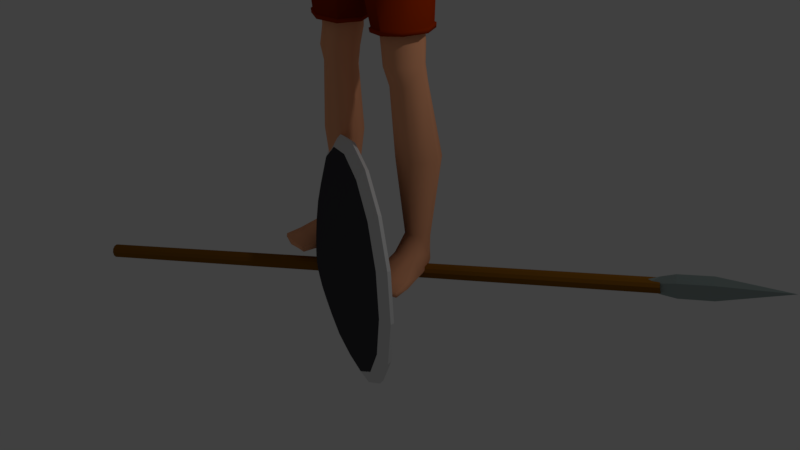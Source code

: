 # Source: Skirmisher.blend  (saved by Blender 2.79.0; exported with 4.5.12 LTS)
import bpy
from mathutils import Matrix  # noqa: F401  (used for matrix-valued properties, if any)

bpy.ops.wm.read_factory_settings(use_empty=True)
scene = bpy.context.scene
scene.name = 'Scene'

# ---- collections
col_collection_1 = bpy.data.collections.new('Collection 1'); scene.collection.children.link(col_collection_1)
col_collection_2 = bpy.data.collections.new('Collection 2'); scene.collection.children.link(col_collection_2)
col_collection_3 = bpy.data.collections.new('Collection 3'); scene.collection.children.link(col_collection_3)
col_collection_4 = bpy.data.collections.new('Collection 4'); scene.collection.children.link(col_collection_4)

# ---- materials (node trees are filled in below, after node groups)
mat_c_skin = bpy.data.materials.new('C_Skin')
mat_c_skin.alpha_threshold = 0.0
mat_c_skin.use_transparent_shadow = False
mat_c_skin.diffuse_color = (1.0, 0.44, 0.23, 1.0)
mat_c_skin.roughness = 0.5
mat_pant = bpy.data.materials.new('Pant')
mat_pant.alpha_threshold = 0.0
mat_pant.use_transparent_shadow = False
mat_pant.diffuse_color = (0.37, 0.02975, 0.0, 1.0)
mat_pant.roughness = 0.5
mat_spear_tip = bpy.data.materials.new('Spear_Tip')
mat_spear_tip.alpha_threshold = 0.0
mat_spear_tip.use_transparent_shadow = False
mat_spear_tip.diffuse_color = (0.3265, 0.4044, 0.3907, 1.0)
mat_spear_tip.roughness = 0.5
mat_stick = bpy.data.materials.new('Stick')
mat_stick.alpha_threshold = 0.0
mat_stick.use_transparent_shadow = False
mat_stick.diffuse_color = (0.2476, 0.1006, 0.008722, 1.0)
mat_stick.roughness = 0.5
mat_hair = bpy.data.materials.new('hair')
mat_hair.alpha_threshold = 0.0
mat_hair.use_transparent_shadow = False
mat_hair.diffuse_color = (0.02772, 0.02772, 0.02772, 1.0)
mat_hair.roughness = 0.5
mat_shield = bpy.data.materials.new('Shield')
mat_shield.alpha_threshold = 0.0
mat_shield.use_transparent_shadow = False
mat_shield.diffuse_color = (0.05942, 0.05758, 0.06529, 1.0)
mat_shield.roughness = 0.5

# ---- material node trees

# ---- world
world_world = bpy.data.worlds.new('World'); scene.world = world_world
world_world.color = (0.05088, 0.05088, 0.05088)
world_world.use_sun_shadow = False
world_world.sun_shadow_jitter_overblur = 0.0
world_world.cycles.sampling_method = 'MANUAL'

# ---- cameras
cam_camera = bpy.data.cameras.new('Camera')
cam_camera.clip_end = 100.0
cam_camera.lens = 35.0
cam_camera.sensor_width = 32.0
cam_camera.sensor_height = 18.0
cam_camera.ortho_scale = 7.314
cam_camera.dof.focus_distance = 0.0
cam_camera.dof.aperture_fstop = 128.0

# ---- lights
light_lamp = bpy.data.lights.new('Lamp', 'POINT')
light_lamp.transmission_factor = 0.0
light_lamp.cutoff_distance = 30.0
light_lamp.energy = 100.0
light_lamp.shadow_buffer_clip_start = 1.001
light_lamp.shadow_soft_size = 0.1
light_lamp.shadow_maximum_resolution = 0.006
light_lamp.use_absolute_resolution = True

# ---- meshes
me_cube = bpy.data.meshes.new('Cube')
me_cube.from_pydata([(0.9249, 0.4759, 8.901), (0.9103, -0.2635, 8.878), (1.685, 0.6433, 13.11), (1.686, -0.1182, 13.03), (0.0, 0.9187, 8.122), (0.0, -0.7402, 8.071), (0.0, 0.6943, 13.67), (0.0, -0.2638, 13.47), (1.097, 0.4021, 10.14), (1.241, 0.4478, 11.27), (1.095, -0.4197, 10.13), (1.238, -0.4118, 11.3), (1.442, -0.3215, 12.2), (0.0, 0.6532, 9.752), (0.0, 0.743, 10.9), (0.0, 1.156, 12.21), (0.0, -1.0, 12.19), (0.0, -1.0, 10.95), (0.0, -0.9282, 9.752), (0.2501, 0.7431, 8.298), (0.2335, -0.5249, 8.243), (0.586, 0.8067, 13.54), (0.5939, -0.4042, 13.28), (0.5693, -0.9282, 9.939), (0.6237, -1.0, 11.13), (0.7754, -1.0, 12.11), (0.7754, 1.198, 12.13), (0.6237, 0.7845, 11.07), (0.5693, 0.6947, 9.939), (0.0, 0.5401, 14.12), (0.0, -0.1475, 13.82), (0.3913, 0.5401, 14.12), (0.3913, -0.1475, 13.82), (1.352, 0.5791, 0.8766), (1.435, 0.2421, 0.9001), (1.015, 0.5044, 0.8745), (1.077, 0.1055, 0.8998), (0.4222, 0.4883, 7.841), (1.016, -0.253, 8.424), (1.022, 0.4047, 8.436), (0.0, -0.84, 8.92), (1.073, 0.5076, 9.496), (1.066, -0.4141, 9.491), (0.0, 0.9101, 8.928), (0.3694, -0.84, 9.014), (0.3694, 0.9516, 9.022), (0.6461, 0.5259, 5.062), (1.256, -0.1145, 5.062), (2.056, -0.0508, 10.97), (1.255, 0.4972, 5.077), (0.8197, 0.5089, 4.208), (1.334, -0.04009, 4.278), (0.8217, -0.09919, 4.185), (1.335, 0.4837, 4.298), (1.159, 0.394, 6.792), (0.503, 0.4298, 6.663), (1.146, -0.1964, 6.746), (0.8853, 0.6936, 2.644), (1.533, 0.06601, 2.671), (1.538, 0.7303, 2.67), (2.4, 0.01671, 10.21), (1.295, 0.4501, 4.664), (0.7331, 0.4873, 4.612), (1.296, -0.1576, 4.651), (0.6445, 0.6757, 8.65), (0.6426, -0.4008, 8.573), (1.079, 0.7006, 13.35), (1.09, -0.3042, 13.18), (0.9198, -0.6665, 10.05), (1.027, -0.6902, 11.22), (1.214, -0.7138, 12.14), (1.204, 1.019, 12.08), (1.015, 0.6341, 11.18), (0.9071, 0.5729, 10.06), (1.188, 0.6059, 0.8708), (1.287, 0.1482, 0.9011), (0.721, 0.5211, 8.157), (0.7314, -0.4228, 8.15), (0.8076, 0.7423, 9.305), (0.816, -0.6322, 9.291), (0.9875, 0.614, 5.067), (1.004, -0.2524, 5.053), (1.11, 0.5956, 4.264), (1.123, -0.1626, 4.23), (0.873, -0.3011, 6.686), (0.8598, 0.475, 6.73), (1.25, 0.8405, 2.66), (1.258, -0.04387, 2.653), (1.065, -0.2876, 4.622), (1.05, 0.5645, 4.641), (1.097, 0.0978, 9.027), (1.749, 0.3015, 13.23), (0.0, 0.1126, 8.01), (1.261, 0.01298, 10.16), (1.419, 0.04293, 11.3), (1.481, 0.2403, 12.1), (0.2271, 0.1011, 8.225), (0.6289, 0.2125, 13.65), (0.4981, 0.2141, 13.97), (1.518, 0.4392, 0.8903), (0.9527, 0.2724, 0.8877), (1.208, 0.09179, 8.562), (0.3147, 0.1007, 7.741), (1.268, 0.04902, 9.583), (1.455, 0.2003, 5.074), (0.5013, 0.1701, 5.034), (1.515, 0.2279, 4.317), (0.6809, 0.2006, 4.177), (0.4001, 0.1001, 6.615), (1.342, 0.1137, 6.795), (1.741, 0.4019, 2.68), (0.733, 0.3354, 2.633), (0.5918, 0.1431, 4.58), (1.485, 0.1536, 4.675), (1.087, 0.2382, 13.48), (1.691, 0.7191, 12.66), (1.691, -0.2472, 12.65), (0.0, 1.06, 12.96), (0.0, -0.7414, 12.83), (0.6493, 1.102, 12.93), (0.6493, -0.7414, 12.79), (1.168, -0.5451, 12.78), (1.163, 0.921, 12.83), (1.416, 0.6951, 12.14), (2.016, -0.2039, 12.09), (2.023, 0.6772, 12.1), (2.327, 0.2964, 12.47), (1.74, 0.5417, 11.69), (1.729, 0.2407, 11.55), (2.224, 0.6081, 12.42), (2.188, -0.08623, 12.37), (2.646, -0.03967, 10.3), (2.75, 0.5134, 10.17), (2.98, 0.2467, 10.26), (2.454, 0.4651, 10.12), (2.361, 0.2608, 10.08), (2.952, 0.4622, 10.26), (2.839, 0.01078, 10.34), (3.166, -0.741, 8.483), (3.123, -0.3832, 8.266), (3.386, -0.4947, 8.381), (2.972, -0.766, 8.452), (2.938, -0.4852, 8.296), (2.891, -0.6472, 8.32), (3.312, -0.3665, 8.319), (3.319, -0.6792, 8.487), (3.16, -0.3062, 9.435), (3.272, 0.07707, 9.295), (2.779, 0.05723, 9.107), (3.072, 0.1207, 9.188), (3.303, -0.112, 9.356), (2.725, -0.3203, 9.267), (2.97, -0.3671, 9.382), (2.691, -0.1238, 9.11), (2.679, 0.2705, 11.37), (2.527, -0.02791, 11.37), (2.392, 0.5996, 11.1), (2.611, 0.535, 11.31), (2.328, -0.1165, 11.21), (2.018, 0.2519, 10.8), (2.078, 0.5033, 10.86), (3.024, -1.368, 7.21), (3.048, -0.926, 8.272), (3.031, -0.8196, 6.917), (3.155, -0.4113, 8.11), (3.081, -1.368, 7.197), (3.269, -0.9242, 8.295), (3.067, -0.8196, 6.909), (3.314, -0.4342, 8.125), (3.378, -1.117, 7.755), (3.389, -0.5291, 7.431), (3.442, -0.5291, 7.44), (3.463, -1.117, 7.77), (3.242, -0.6771, 7.137), (3.286, -0.6771, 7.138), (3.303, -1.243, 7.472), (3.233, -1.243, 7.471), (3.205, -1.052, 8.103), (3.346, -0.4208, 7.792), (3.437, -0.4222, 7.81), (3.473, -1.03, 8.099), (2.99, -1.048, 6.933), (2.998, -1.284, 7.096), (2.927, -0.7421, 8.166), (2.997, -0.5092, 8.125), (3.099, -1.284, 7.073), (3.104, -1.048, 6.907), (3.39, -0.5435, 8.2), (3.346, -0.8054, 8.289), (3.498, -0.722, 7.554), (3.49, -0.9822, 7.699), (3.34, -0.9822, 7.672), (3.328, -0.722, 7.524), (3.2, -1.11, 7.392), (3.19, -0.8543, 7.241), (3.333, -0.8543, 7.243), (3.326, -1.11, 7.393), (3.534, -0.6208, 7.917), (3.52, -0.8905, 8.042), (3.189, -0.9018, 8.007), (3.239, -0.6163, 7.86), (2.939, -1.408, 7.411), (2.933, -1.261, 7.794), (2.942, -1.317, 7.365), (2.924, -1.12, 7.724), (3.016, -1.406, 7.425), (3.11, -1.256, 7.776), (3.022, -1.32, 7.377), (3.059, -1.125, 7.705), (1.094, -1.041, 0.008696), (1.088, -1.082, 0.1547), (0.9976, 0.595, 0.02649), (0.9759, 0.6106, 0.4114), (1.857, -0.8837, 0.008695), (1.879, -0.919, 0.1547), (1.274, 0.657, 0.02607), (1.278, 0.681, 0.4107), (0.9822, -0.2211, 0.04115), (0.9994, -0.1219, 0.4899), (1.635, -0.08615, 0.04115), (1.517, -0.01299, 0.4978), (0.9124, 0.2288, 0.4424), (1.472, 0.3244, 0.01419), (0.9688, 0.2203, 0.01419), (1.512, 0.3606, 0.4418), (1.141, 0.6576, 0.02365), (1.126, 0.7169, 0.4062), (1.485, -1.006, 0.005868), (1.494, -1.049, 0.1573), (1.296, -0.1048, 0.5327), (1.309, -0.1576, 0.03525), (1.219, 0.282, 0.005708), (1.07, -1.091, 0.06887), (0.9807, 0.6342, 0.1215), (1.272, 0.7047, 0.1224), (1.899, -0.9201, 0.06887), (1.694, -0.07258, 0.1253), (0.9223, -0.2322, 0.1253), (1.516, 0.3439, 0.1064), (0.9212, 0.221, 0.1064), (1.502, -1.089, 0.06884), (1.125, 0.7337, 0.1273), (1.036, -0.7172, 0.01218), (1.801, -0.5774, 0.2187), (1.025, -0.7378, 0.2187), (1.783, -0.5628, 0.01218), (1.417, -0.6788, 0.2418), (1.413, -0.6577, 0.003699), (0.9707, -0.7452, 0.07912), (1.853, -0.5627, 0.07912), (0.2747, 0.717, 15.63), (0.7335, -0.3418, 15.56), (0.2909, -0.4498, 14.12), (0.3491, -0.4101, 16.12), (0.3401, 0.3252, 16.12), (0.4336, 0.1768, 14.3), (0.2544, -0.8831, 14.55), (0.2806, -0.8525, 15.56), (0.6754, -0.3501, 14.7), (0.664, 0.2746, 14.87), (0.7154, 0.29, 15.61), (0.2544, 0.6746, 14.88), (0.2921, 0.5794, 15.9), (0.4869, 0.4943, 14.91), (0.5263, 0.2499, 14.53), (0.6198, -0.365, 15.89), (0.4869, -0.6583, 14.61), (0.2537, -0.7626, 14.08), (0.375, 0.4766, 14.44), (0.5253, 0.5297, 15.58), (0.5325, -0.3733, 14.32), (0.6034, 0.2841, 15.9), (0.5341, -0.6333, 15.5), (0.3009, -0.7116, 15.87), (0.0, -0.4382, 16.22), (0.0, 0.3548, 16.2), (0.3787, -0.03946, 16.24), (0.0, -0.495, 14.03), (0.3977, -0.1748, 14.2), (0.2708, -0.8904, 15.14), (0.0, -0.9746, 14.53), (0.0, -0.944, 15.62), (0.7366, -0.3378, 15.16), (0.7222, 0.2977, 15.25), (0.7586, -0.02238, 14.79), (0.8183, -0.02385, 15.63), (0.2693, 0.742, 15.3), (0.0, 0.7514, 14.85), (0.0, 0.7938, 15.67), (0.4302, -0.6157, 14.29), (0.4951, -0.5817, 15.76), (0.4302, 0.4216, 14.63), (0.4853, 0.4694, 15.8), (0.5204, 0.5399, 15.26), (0.5884, -0.1067, 14.42), (0.6779, -0.03556, 15.97), (0.5226, -0.6431, 15.1), (0.8338, -0.01568, 15.23), (0.0, 0.5228, 14.43), (0.0, 0.6337, 15.95), (0.0, -0.8248, 14.0), (0.0, -0.7696, 15.94), (-1.863e-09, -0.03946, 16.35), (0.0, -0.1791, 14.13), (0.0, -0.9996, 15.18), (1.863e-09, 0.8291, 15.33), (0.0, 0.6282, 13.84), (0.4769, 0.6282, 13.85), (0.4769, -0.1963, 13.6), (0.0, -0.1963, 13.59), (0.5579, 0.2115, 13.76), (0.4205, -0.3048, 7.794), (0.51, -0.2326, 6.614), (0.7372, -0.1983, 4.594), (0.6522, -0.1784, 5.042), (0.8827, 0.0004909, 2.639), (1.761, -0.1387, 11.72)], [], [(45, 19, 4, 43), (120, 22, 7, 118), (307, 306, 29, 31), (96, 20, 5, 92), (44, 23, 18, 40), (23, 24, 17, 18), (24, 25, 16, 17), (119, 26, 15, 117), (26, 27, 14, 15), (27, 28, 13, 14), (103, 93, 10, 42), (93, 94, 11, 10), (94, 95, 12, 11), (72, 73, 28, 27), (71, 72, 27, 26), (122, 71, 26, 119), (69, 70, 25, 24), (68, 69, 24, 23), (79, 68, 23, 44), (111, 57, 35, 100), (114, 97, 22, 67), (121, 67, 22, 120), (78, 64, 19, 45), (32, 278, 303, 30), (310, 307, 31, 98), (309, 308, 32, 30), (110, 58, 34, 99), (87, 315, 36, 75), (86, 59, 33, 74), (64, 0, 39, 76), (65, 20, 311, 77), (90, 1, 38, 101), (96, 19, 37, 102), (73, 78, 45, 28), (65, 79, 44, 20), (90, 103, 42, 1), (20, 44, 40, 5), (28, 45, 43, 13), (85, 54, 49, 80), (84, 312, 314, 81), (109, 56, 47, 104), (108, 55, 46, 105), (89, 61, 53, 82), (88, 313, 52, 83), (113, 63, 51, 106), (112, 62, 50, 107), (102, 37, 55, 108), (101, 38, 56, 109), (77, 311, 312, 84), (76, 39, 54, 85), (82, 53, 59, 86), (83, 52, 315, 87), (106, 51, 58, 110), (107, 50, 57, 111), (105, 46, 62, 112), (104, 47, 63, 113), (81, 314, 313, 88), (80, 49, 61, 89), (46, 80, 89, 62), (47, 81, 88, 63), (51, 83, 87, 58), (50, 82, 86, 57), (37, 76, 85, 55), (38, 77, 84, 56), (63, 88, 83, 51), (62, 89, 82, 50), (56, 84, 81, 47), (55, 85, 80, 46), (1, 42, 79, 65), (8, 41, 78, 73), (1, 65, 77, 38), (19, 64, 76, 37), (57, 86, 74, 35), (58, 87, 75, 34), (41, 0, 64, 78), (116, 3, 67, 121), (91, 114, 67, 3), (42, 10, 68, 79), (10, 11, 69, 68), (11, 12, 70, 69), (115, 123, 71, 122), (123, 9, 72, 71), (9, 8, 73, 72), (2, 66, 114, 91), (49, 104, 113, 61), (314, 105, 112, 313), (52, 107, 111, 315), (53, 106, 110, 59), (39, 101, 109, 54), (311, 102, 108, 312), (313, 112, 107, 52), (61, 113, 106, 53), (312, 108, 105, 314), (54, 109, 104, 49), (0, 41, 103, 90), (20, 96, 102, 311), (0, 90, 101, 39), (59, 110, 99, 33), (308, 310, 98, 32), (98, 255, 278, 32), (66, 21, 97, 114), (315, 111, 100, 36), (9, 123, 95, 94), (8, 9, 94, 93), (41, 8, 93, 103), (19, 96, 92, 4), (2, 115, 122, 66), (12, 116, 121, 70), (70, 121, 120, 25), (66, 122, 119, 21), (21, 119, 117, 6), (25, 120, 118, 16), (158, 48, 60, 131), (157, 154, 133, 136), (154, 155, 137, 133), (156, 157, 136, 132), (116, 12, 316, 124), (3, 116, 124, 130), (12, 95, 128, 316), (95, 123, 127, 128), (123, 115, 125, 127), (115, 2, 129, 125), (91, 3, 130, 126), (2, 91, 126, 129), (147, 150, 140, 144), (150, 146, 145, 140), (149, 147, 144, 139), (148, 149, 139, 142), (155, 158, 131, 137), (48, 159, 135, 60), (159, 160, 134, 135), (160, 156, 132, 134), (143, 183, 162, 141), (142, 184, 183, 143), (139, 164, 184, 142), (144, 168, 164, 139), (152, 151, 141, 138), (146, 152, 138, 145), (151, 153, 143, 141), (153, 148, 142, 143), (135, 134, 148, 153), (60, 135, 153, 151), (137, 131, 152, 146), (131, 60, 151, 152), (134, 132, 149, 148), (132, 136, 147, 149), (133, 137, 146, 150), (136, 133, 150, 147), (127, 125, 156, 160), (128, 127, 160, 159), (316, 128, 159, 48), (130, 124, 158, 155), (125, 129, 157, 156), (126, 130, 155, 154), (129, 126, 154, 157), (124, 316, 48, 158), (200, 184, 164, 178), (178, 164, 168, 179), (198, 188, 166, 180), (180, 166, 162, 177), (182, 185, 165, 161), (140, 187, 168, 144), (175, 172, 169, 176), (196, 190, 172, 175), (173, 170, 171, 174), (194, 192, 170, 173), (181, 194, 173, 163), (163, 173, 174, 167), (185, 196, 175, 165), (165, 175, 176, 161), (172, 180, 177, 169), (190, 198, 180, 172), (170, 178, 179, 171), (192, 200, 178, 170), (169, 177, 199, 191), (191, 199, 200, 192), (171, 179, 197, 189), (189, 197, 198, 190), (167, 174, 195, 186), (186, 195, 196, 185), (161, 176, 193, 182), (182, 193, 194, 181), (176, 169, 191, 193), (193, 191, 192, 194), (174, 171, 189, 195), (195, 189, 190, 196), (145, 188, 187, 140), (138, 166, 188, 145), (163, 167, 186, 181), (181, 186, 185, 182), (179, 168, 187, 197), (197, 187, 188, 198), (199, 183, 184, 200), (201, 202, 204, 203), (203, 204, 208, 207), (207, 208, 206, 205), (205, 206, 202, 201), (203, 207, 205, 201), (206, 208, 199, 177), (204, 202, 162, 183), (202, 206, 177, 162), (208, 204, 183, 199), (141, 162, 166, 138), (239, 221, 212, 233), (241, 226, 216, 234), (249, 243, 214, 235), (240, 228, 210, 232), (247, 245, 213, 227), (246, 244, 210, 228), (231, 222, 219, 230), (238, 224, 220, 236), (248, 244, 218, 237), (234, 216, 224, 238), (225, 215, 222, 231), (237, 218, 221, 239), (211, 225, 231, 223), (223, 231, 230, 217), (243, 246, 228, 214), (242, 247, 227, 209), (235, 214, 228, 240), (233, 212, 226, 241), (99, 224, 216, 33), (33, 216, 226, 74), (74, 226, 212, 35), (35, 212, 221, 100), (100, 221, 218, 36), (36, 218, 229, 75), (75, 229, 220, 34), (34, 220, 224, 99), (211, 233, 241, 225), (213, 235, 240, 227), (217, 237, 239, 223), (215, 234, 238, 222), (242, 248, 237, 217), (222, 238, 236, 219), (227, 240, 232, 209), (245, 249, 235, 213), (225, 241, 234, 215), (223, 239, 233, 211), (219, 236, 249, 245), (209, 232, 248, 242), (217, 230, 247, 242), (220, 229, 246, 243), (232, 210, 244, 248), (229, 218, 244, 246), (230, 219, 245, 247), (236, 220, 243, 249), (250, 286, 305, 288), (250, 288, 299, 262), (250, 262, 292, 269), (250, 269, 293, 286), (251, 282, 297, 285), (251, 285, 295, 265), (251, 265, 290, 272), (251, 272, 296, 282), (252, 277, 303, 278), (252, 278, 294, 270), (252, 270, 289, 267), (252, 267, 300, 277), (253, 265, 295, 276), (253, 276, 302, 274), (253, 274, 301, 273), (253, 273, 290, 265), (254, 271, 292, 262), (254, 262, 299, 275), (254, 275, 302, 276), (254, 276, 295, 271), (31, 268, 255, 98), (255, 268, 291, 264), (255, 264, 294, 278), (29, 298, 268, 31), (256, 267, 289, 266), (256, 266, 296, 279), (256, 279, 304, 280), (256, 280, 300, 267), (257, 279, 296, 272), (257, 272, 290, 273), (257, 273, 301, 281), (257, 281, 304, 279), (258, 270, 294, 284), (258, 284, 297, 282), (258, 282, 296, 266), (258, 266, 289, 270), (259, 264, 291, 263), (259, 263, 293, 283), (259, 283, 297, 284), (259, 284, 294, 264), (260, 283, 293, 269), (260, 269, 292, 271), (260, 271, 295, 285), (260, 285, 297, 283), (261, 268, 298, 287), (261, 287, 305, 286), (261, 286, 293, 263), (261, 263, 291, 268), (22, 97, 310, 308), (7, 22, 308, 309), (97, 21, 307, 310), (21, 6, 306, 307)])
me_cube.polygons.foreach_set('use_smooth', [True] * 299)
me_cube.materials.append(mat_c_skin)
me_cube.use_remesh_preserve_volume = False
me_cube.use_remesh_preserve_attributes = False
me_cube.use_mirror_x = True
me_cube.update()
me_cube_002 = bpy.data.meshes.new('Cube.002')
me_cube_002.from_pydata([(1.217, 0.6799, 8.898), (1.209, -0.4828, 8.867), (0.0, 0.9415, 8.125), (0.0, -0.7754, 8.078), (0.2726, 0.9783, 8.215), (0.2242, -0.7716, 8.132), (0.2281, 0.7536, 7.713), (1.282, -0.4922, 8.276), (1.294, 0.6494, 8.28), (0.0, -0.8773, 9.056), (1.174, 0.5538, 9.24), (1.177, -0.4422, 9.226), (0.0, 0.9653, 9.174), (0.4148, -0.8807, 9.089), (0.3917, 0.9596, 9.182), (0.5195, 0.6229, 5.298), (1.377, -0.2476, 5.325), (1.367, 0.6083, 5.356), (1.378, 0.6438, 6.779), (0.3142, 0.675, 6.574), (1.382, -0.4192, 6.735), (0.8057, 0.9805, 8.615), (0.8037, -0.7621, 8.562), (0.8171, 0.8809, 7.993), (0.8096, -0.7373, 7.981), (0.8264, 0.8025, 9.227), (0.8519, -0.7296, 9.128), (0.9665, 0.7679, 5.334), (0.9871, -0.4333, 5.294), (0.8995, -0.638, 6.627), (0.8831, 0.8349, 6.683), (1.439, 0.09482, 9.007), (0.0, 0.1083, 7.898), (0.03759, 0.1172, 7.905), (1.539, 0.08837, 8.407), (0.03641, 0.1028, 7.608), (1.319, 0.04821, 9.276), (1.578, 0.1864, 5.351), (0.3288, 0.1602, 5.264), (0.08846, 0.1097, 6.515), (1.64, 0.1204, 6.802), (0.215, -0.5621, 7.68), (0.318, -0.4582, 6.521), (0.5276, -0.2967, 5.264), (0.0, -0.7164, 9.135), (1.081, 0.4643, 9.286), (1.083, -0.3574, 9.275), (0.0, 0.8038, 9.232), (0.4549, -0.7192, 9.162), (0.4358, 0.7991, 9.239), (0.7945, 0.6695, 9.276), (0.8155, -0.5945, 9.194), (1.201, 0.04718, 9.317), (0.8387, 0.8359, 9.266), (0.3849, 0.9998, 9.219), (0.8653, -0.7635, 9.162), (0.409, -0.9213, 9.121), (1.353, 0.04847, 9.317), (1.204, -0.4635, 9.265), (0.0, -0.9177, 9.087), (0.0, 1.006, 9.21), (1.201, 0.5763, 9.279), (0.8174, 0.776, 9.291), (0.3978, 0.9276, 9.248), (0.842, -0.7027, 9.196), (0.4201, -0.8486, 9.158), (1.293, 0.04801, 9.339), (1.155, -0.4253, 9.29), (0.0, -0.8452, 9.126), (0.0, 0.9332, 9.24), (1.153, 0.536, 9.303), (0.5054, 0.6265, 5.386), (1.378, -0.2593, 5.421), (0.5133, -0.3077, 5.349), (1.368, 0.6107, 5.453), (0.9811, -0.4472, 5.385), (0.9608, 0.7725, 5.426), (0.3124, 0.1568, 5.35), (1.582, 0.1819, 5.45), (0.4773, 0.656, 5.387), (0.4922, 0.6522, 5.295), (1.405, -0.2861, 5.425), (1.405, -0.2737, 5.323), (0.9677, 0.8065, 5.333), (0.9896, -0.4712, 5.29), (1.618, 0.1879, 5.351), (1.394, 0.6367, 5.356), (0.5009, -0.326, 5.257), (0.9833, -0.4861, 5.387), (0.9616, 0.8114, 5.431), (0.2894, 0.1601, 5.258), (0.272, 0.1564, 5.349), (1.623, 0.1831, 5.456), (0.4856, -0.3377, 5.349), (1.395, 0.6393, 5.459)], [], [(14, 4, 2, 12), (33, 5, 3, 32), (25, 21, 4, 14), (21, 0, 8, 23), (22, 5, 41, 24), (31, 1, 7, 34), (33, 4, 6, 35), (22, 26, 13, 5), (31, 36, 11, 1), (5, 13, 9, 3), (43, 28, 84, 87), (37, 17, 86, 85), (78, 72, 81, 92), (17, 27, 83, 86), (35, 6, 19, 39), (34, 7, 20, 40), (24, 41, 42, 29), (23, 8, 18, 30), (6, 23, 30, 19), (7, 24, 29, 20), (77, 71, 79, 91), (28, 16, 82, 84), (1, 11, 26, 22), (1, 22, 24, 7), (4, 21, 23, 6), (10, 0, 21, 25), (8, 34, 40, 18), (41, 35, 39, 42), (27, 15, 80, 83), (72, 75, 88, 81), (0, 10, 36, 31), (5, 33, 35, 41), (0, 31, 34, 8), (4, 33, 32, 2), (46, 51, 64, 67), (11, 36, 57, 58), (50, 45, 70, 62), (13, 26, 55, 56), (47, 49, 63, 69), (25, 14, 54, 53), (48, 44, 68, 65), (26, 11, 58, 55), (59, 56, 65, 68), (56, 55, 64, 65), (61, 53, 62, 70), (54, 60, 69, 63), (58, 57, 66, 67), (55, 58, 67, 64), (53, 54, 63, 62), (57, 61, 70, 66), (36, 10, 61, 57), (9, 13, 56, 59), (45, 52, 66, 70), (14, 12, 60, 54), (49, 50, 62, 63), (51, 48, 65, 64), (10, 25, 53, 61), (52, 46, 67, 66), (18, 40, 78, 74), (42, 39, 77, 73), (19, 30, 76, 71), (20, 29, 75, 72), (39, 19, 71, 77), (40, 20, 72, 78), (29, 42, 73, 75), (30, 18, 74, 76), (89, 94, 86, 83), (88, 93, 87, 84), (92, 81, 82, 85), (91, 79, 80, 90), (81, 88, 84, 82), (79, 89, 83, 80), (93, 91, 90, 87), (94, 92, 85, 86), (38, 43, 87, 90), (75, 73, 93, 88), (76, 74, 94, 89), (16, 37, 85, 82), (74, 78, 92, 94), (15, 38, 90, 80), (73, 77, 91, 93), (71, 76, 89, 79)])
me_cube_002.polygons.foreach_set('use_smooth', [1, 1, 1, 1, 1, 1, 1, 1, 1, 1, 0, 0, 1, 0, 1, 1, 1, 1, 1, 1, 1, 0, 1, 1, 1, 1, 1, 1, 0, 1, 1, 1, 1, 1, 0, 1, 0, 1, 0, 1, 0, 1, 1, 1, 1, 1, 1, 1, 1, 1, 1, 1, 0, 1, 0, 0, 1, 0, 1, 1, 1, 1, 1, 1, 1, 1, 1, 1, 1, 1, 1, 1, 1, 1, 0, 1, 1, 0, 1, 0, 1, 1])
me_cube_002.materials.append(mat_pant)
me_cube_002.use_remesh_preserve_volume = False
me_cube_002.use_remesh_preserve_attributes = False
me_cube_002.use_mirror_x = True
me_cube_002.update()
me_cube_004 = bpy.data.meshes.new('Cube.004')
me_cube_004.from_pydata([(2.051, -0.06638, 10.98), (2.698, 0.2647, 11.36), (2.543, -0.04092, 11.36), (2.394, 0.6189, 11.1), (2.626, 0.5435, 11.3), (2.333, -0.1356, 11.21), (1.998, 0.2512, 10.81), (2.073, 0.5208, 10.87), (2.083, -0.0705, 10.85), (2.739, 0.2536, 11.24), (2.581, -0.05582, 11.24), (2.429, 0.6073, 10.98), (2.662, 0.5365, 11.18), (2.368, -0.1484, 11.09), (2.038, 0.2401, 10.69), (2.106, 0.5024, 10.75), (2.071, -0.04544, 10.98), (2.674, 0.2631, 11.34), (2.53, -0.02171, 11.34), (2.391, 0.5933, 11.1), (2.607, 0.523, 11.29), (2.334, -0.11, 11.2), (2.022, 0.2506, 10.83), (2.091, 0.5018, 10.88), (2.123, -0.03069, 10.87), (2.692, 0.2504, 11.21), (2.556, -0.01795, 11.21), (2.424, 0.5571, 10.97), (2.626, 0.4957, 11.15), (2.37, -0.09828, 11.07), (2.085, 0.2387, 10.72), (2.143, 0.4661, 10.78), (1.657, 0.7085, 13.19), (1.664, -0.1947, 13.13), (1.24, 0.4768, 10.16), (1.372, 0.5201, 11.2), (1.246, -0.4661, 10.16), (1.382, -0.4448, 11.24), (1.555, -0.3847, 12.11), (0.7389, 0.8246, 13.54), (0.7347, -0.4513, 13.36), (0.1334, -1.162, 10.01), (0.2184, -1.228, 11.07), (0.4077, -1.224, 12.08), (0.3313, 1.361, 12.05), (0.2507, 1.212, 11.07), (0.1517, 1.123, 10.07), (1.192, 0.5419, 9.477), (1.198, -0.4507, 9.462), (0.07234, -1.052, 9.393), (0.06328, 1.076, 9.478), (1.161, 0.7684, 13.41), (1.169, -0.3512, 13.27), (1.005, -0.7877, 10.08), (1.125, -0.8106, 11.17), (1.243, -0.8087, 12.12), (1.214, 1.077, 12.05), (1.084, 0.797, 11.12), (0.9648, 0.7288, 10.1), (0.8919, 0.836, 9.44), (0.9079, -0.7481, 9.398), (1.678, 0.269, 13.36), (1.395, 0.0167, 10.19), (1.516, 0.05881, 11.23), (1.606, 0.1946, 11.96), (0.7409, 0.1953, 13.69), (1.355, 0.04501, 9.49), (1.166, 0.2178, 13.56), (1.631, 0.8709, 12.69), (1.652, -0.4072, 12.7), (0.3922, 1.294, 12.92), (0.6208, -0.8888, 12.82), (1.238, -0.6586, 12.79), (1.222, 1.042, 12.82), (1.527, 0.7478, 12.05), (0.3063, 0.7803, 15.7), (0.8031, -0.3692, 15.63), (0.3252, -0.8908, 15.66), (0.779, 0.3242, 15.66), (0.3252, 0.6422, 16.0), (0.7348, -0.3977, 15.93), (0.58, 0.5829, 15.67), (0.6662, 0.3199, 15.96), (0.5909, -0.6725, 15.64), (0.3417, -0.7705, 15.93), (0.0, -0.9648, 15.68), (0.9019, -0.0218, 15.65), (0.0, 0.8591, 15.74), (0.5867, -0.6008, 15.92), (0.5367, 0.5211, 15.97), (0.802, -0.04134, 15.96), (0.0, 0.6991, 16.0), (0.0, -0.9146, 15.94), (0.3469, 0.4274, 15.99), (0.6392, -0.3147, 15.94), (0.5903, 0.1974, 15.96), (0.3587, -0.5807, 15.94), (0.5335, -0.4596, 15.93), (0.4978, 0.341, 15.97), (0.6871, -0.06037, 15.96), (0.0, 0.468, 15.99), (0.0, -0.6835, 15.95), (0.3355, 0.6125, 15.7), (0.7322, -0.3055, 15.64), (0.3505, -0.722, 15.67), (0.713, 0.2482, 15.66), (0.554, 0.4549, 15.67), (0.5628, -0.5477, 15.65), (0.0, -0.7811, 15.68), (0.8111, -0.02805, 15.65), (0.0, 0.6755, 15.73)], [], [(2, 10, 9, 1), (5, 13, 10, 2), (3, 11, 15, 7), (0, 8, 13, 5), (1, 9, 12, 4), (4, 12, 11, 3), (7, 15, 14, 6), (6, 14, 8, 0), (0, 16, 22, 6), (1, 17, 18, 2), (2, 18, 21, 5), (7, 23, 19, 3), (5, 21, 16, 0), (4, 20, 17, 1), (3, 19, 20, 4), (6, 22, 23, 7), (8, 24, 29, 13), (9, 25, 28, 12), (12, 28, 27, 11), (15, 31, 30, 14), (14, 30, 24, 8), (10, 26, 25, 9), (13, 29, 26, 10), (11, 27, 31, 15), (66, 62, 36, 48), (62, 63, 37, 36), (63, 64, 38, 37), (57, 58, 46, 45), (56, 57, 45, 44), (73, 56, 44, 70), (54, 55, 43, 42), (53, 54, 42, 41), (60, 53, 41, 49), (67, 65, 40, 52), (72, 52, 40, 71), (58, 59, 50, 46), (34, 47, 59, 58), (69, 33, 52, 72), (61, 67, 52, 33), (48, 36, 53, 60), (36, 37, 54, 53), (37, 38, 55, 54), (68, 74, 56, 73), (74, 35, 57, 56), (35, 34, 58, 57), (32, 51, 67, 61), (51, 39, 65, 67), (35, 74, 64, 63), (34, 35, 63, 62), (47, 34, 62, 66), (32, 68, 73, 51), (38, 69, 72, 55), (55, 72, 71, 43), (51, 73, 70, 39), (75, 87, 91, 79), (75, 79, 89, 81), (76, 86, 90, 80), (76, 80, 88, 83), (77, 83, 88, 84), (77, 84, 92, 85), (78, 81, 89, 82), (78, 82, 90, 86), (80, 90, 99, 94), (79, 91, 100, 93), (92, 84, 96, 101), (82, 89, 98, 95), (88, 80, 94, 97), (89, 79, 93, 98), (84, 88, 97, 96), (90, 82, 95, 99), (83, 77, 104, 107), (75, 81, 106, 102), (78, 86, 109, 105), (87, 75, 102, 110), (81, 78, 105, 106), (76, 83, 107, 103), (86, 76, 103, 109), (77, 85, 108, 104)])
me_cube_004.polygons.foreach_set('use_smooth', [0, 0, 0, 0, 0, 0, 0, 0, 0, 0, 0, 0, 0, 0, 0, 0, 0, 0, 0, 0, 0, 0, 0, 0, 1, 1, 1, 1, 1, 1, 1, 1, 1, 1, 1, 1, 1, 1, 1, 1, 1, 1, 1, 1, 1, 1, 1, 1, 1, 1, 1, 1, 1, 1, 1, 1, 1, 1, 1, 1, 1, 1, 1, 1, 1, 1, 1, 1, 1, 1, 1, 1, 1, 1, 1, 1, 1, 1])
me_cube_004.materials.append(None)
me_cube_004.use_remesh_preserve_volume = False
me_cube_004.use_remesh_preserve_attributes = False
me_cube_004.use_mirror_x = True
me_cube_004.update()
me_cube_001 = bpy.data.meshes.new('Cube.001')
me_cube_001.from_pydata([(-0.3745, -0.3745, 3.128), (0.0, 0.0, 5.128), (-0.3745, 0.3745, 3.128), (0.3745, -0.3745, 3.128), (0.3745, 0.3745, 3.128), (-0.7382, 0.0, 3.728), (0.7382, 0.0, 3.728), (0.0, 0.4022, 3.128), (0.0, -0.4022, 3.128), (0.0, -1.0, 3.728), (0.0, 1.0, 3.728), (-1.0, 0.0, 4.302), (1.0, 0.0, 4.302), (0.0, -1.0, 4.302), (0.0, 1.0, 4.302), (-1.0, 0.0, 4.078), (1.0, 0.0, 4.078), (0.0, -1.0, 4.078), (0.0, 1.0, 4.078), (-1.0, 0.0, 3.903), (1.0, 0.0, 3.903), (0.0, -1.0, 3.903), (0.0, 1.0, 3.903), (-1.0, 0.0, 4.172), (1.0, 0.0, 4.172), (0.0, -1.0, 4.172), (0.0, 1.0, 4.172), (-0.3691, 0.7382, 3.728), (-0.2011, -0.4022, 3.128), (-0.3691, -0.7382, 3.728), (-0.2011, 0.4022, 3.128), (-0.3843, 0.0, 3.428), (0.3843, 0.0, 3.428), (0.0, 0.7011, 3.428), (0.0, -0.7011, 3.428), (-0.4344, 0.0, 3.578), (0.4344, 0.0, 3.578), (0.0, 0.8506, 3.578), (0.0, -0.8506, 3.578), (-0.5, 1.0, 4.302), (-0.5, -1.0, 4.302), (-0.5, -1.0, 4.078), (-0.5, 1.0, 4.078), (-0.5, 1.0, 3.903), (-0.5, -1.0, 3.903), (-0.5, -1.0, 4.172), (-0.5, 1.0, 4.172), (-0.2156, 0.7011, 3.428), (-0.2156, -0.7011, 3.428), (-0.2202, 0.716, 3.578), (-0.2202, -0.716, 3.578), (0.2011, -0.4022, 3.128), (0.3691, 0.7382, 3.728), (0.2011, 0.4022, 3.128), (0.3691, -0.7382, 3.728), (0.5, -1.0, 4.302), (0.5, 1.0, 4.302), (0.5, 1.0, 4.078), (0.5, -1.0, 4.078), (0.5, -1.0, 3.903), (0.5, 1.0, 3.903), (0.5, 1.0, 4.172), (0.5, -1.0, 4.172), (0.2156, -0.7011, 3.428), (0.2156, 0.7011, 3.428), (0.2202, -0.716, 3.578), (0.2202, 0.716, 3.578), (0.005596, 1.854, -3.838), (0.005596, 1.854, 3.728), (0.2374, 1.606, -3.838), (0.2374, 1.606, 3.728), (0.407, 0.927, -3.838), (0.407, 0.927, 3.728), (0.4691, -8.104e-08, -3.838), (0.4691, -8.104e-08, 3.728), (0.407, -0.927, -3.838), (0.407, -0.927, 3.728), (0.2374, -1.606, -3.838), (0.2374, -1.606, 3.728), (0.005596, -1.854, -3.838), (0.005596, -1.854, 3.728), (-0.2262, -1.606, -3.838), (-0.2262, -1.606, 3.728), (-0.3958, -0.927, -3.838), (-0.3958, -0.927, 3.728), (-0.4579, -8.62e-07, -3.838), (-0.4579, -8.62e-07, 3.728), (-0.3958, 0.927, -3.838), (-0.3958, 0.927, 3.728), (-0.2262, 1.606, -3.838), (-0.2262, 1.606, 3.728)], [], [(15, 23, 46, 42), (1, 39, 11), (17, 25, 45, 41), (53, 4, 3, 51), (50, 29, 5, 35), (66, 52, 6, 36), (49, 27, 10, 37), (65, 54, 9, 38), (30, 7, 8, 28), (1, 40, 13), (34, 38, 50, 48), (46, 39, 14, 26), (62, 55, 13, 25), (45, 40, 11, 23), (61, 56, 12, 24), (60, 57, 16, 20), (44, 41, 15, 19), (59, 58, 17, 21), (43, 42, 18, 22), (27, 43, 22, 10), (54, 59, 21, 9), (29, 44, 19, 5), (52, 60, 20, 6), (57, 61, 24, 16), (41, 45, 23, 15), (58, 62, 25, 17), (42, 46, 26, 18), (31, 35, 49, 47), (1, 55, 12), (8, 34, 48, 28), (1, 56, 14), (2, 31, 47, 30), (51, 63, 34, 8), (30, 47, 33, 7), (0, 31, 2), (53, 64, 32, 4), (4, 32, 3), (28, 48, 31, 0), (63, 65, 38, 34), (47, 49, 37, 33), (64, 66, 36, 32), (48, 50, 35, 31), (9, 21, 44, 29), (5, 19, 43, 27), (19, 15, 42, 43), (21, 17, 41, 44), (25, 13, 40, 45), (23, 11, 39, 46), (1, 11, 40), (2, 30, 28, 0), (35, 5, 27, 49), (38, 9, 29, 50), (1, 14, 39), (33, 37, 66, 64), (32, 36, 65, 63), (7, 33, 64, 53), (3, 32, 63, 51), (1, 12, 56), (1, 13, 55), (16, 24, 62, 58), (18, 26, 61, 57), (10, 22, 60, 52), (6, 20, 59, 54), (20, 16, 58, 59), (22, 18, 57, 60), (26, 14, 56, 61), (24, 12, 55, 62), (36, 6, 54, 65), (37, 10, 52, 66), (7, 53, 51, 8), (67, 68, 70, 69), (69, 70, 72, 71), (71, 72, 74, 73), (73, 74, 76, 75), (75, 76, 78, 77), (77, 78, 80, 79), (79, 80, 82, 81), (81, 82, 84, 83), (83, 84, 86, 85), (85, 86, 88, 87), (70, 68, 90, 88, 86, 84, 82, 80, 78, 76, 74, 72), (87, 88, 90, 89), (89, 90, 68, 67), (67, 69, 71, 73, 75, 77, 79, 81, 83, 85, 87, 89)])
me_cube_001.polygons.foreach_set('material_index', [0, 0, 0, 0, 0, 0, 0, 0, 0, 0, 0, 0, 0, 0, 0, 0, 0, 0, 0, 0, 0, 0, 0, 0, 0, 0, 0, 0, 0, 0, 0, 0, 0, 0, 0, 0, 0, 0, 0, 0, 0, 0, 0, 0, 0, 0, 0, 0, 0, 0, 0, 0, 0, 0, 0, 0, 0, 0, 0, 0, 0, 0, 0, 0, 0, 0, 0, 0, 0, 0, 1, 1, 1, 1, 1, 1, 1, 1, 1, 1, 1, 1, 1, 1])
me_cube_001.materials.append(mat_spear_tip)
me_cube_001.materials.append(mat_stick)
me_cube_001.use_remesh_preserve_volume = False
me_cube_001.use_remesh_preserve_attributes = False
me_cube_001.use_mirror_vertex_groups = False
me_cube_001.update()
me_cube_005 = bpy.data.meshes.new('Cube.005')
me_cube_005.from_pydata([(0.2747, 0.717, 15.63), (0.7203, -0.4542, 15.41), (0.3491, -0.4101, 16.12), (0.3401, 0.3252, 16.12), (0.2806, -0.8525, 15.56), (0.6671, 0.3144, 14.7), (0.7554, 0.2139, 15.37), (0.4909, 0.5182, 14.64), (0.2921, 0.5794, 15.9), (0.49, 0.5341, 14.73), (0.6198, -0.365, 15.89), (0.375, 0.4766, 14.44), (0.5253, 0.5297, 15.58), (0.6034, 0.2841, 15.9), (0.5363, -0.6374, 15.31), (0.3009, -0.7116, 15.87), (0.3787, -0.03946, 16.24), (0.7366, -0.3378, 15.16), (0.7522, 0.1717, 14.9), (0.8583, -0.09998, 15.4), (0.2693, 0.742, 15.3), (0.4951, -0.5817, 15.76), (0.4853, 0.4694, 15.8), (0.5235, 0.5797, 15.08), (0.6779, -0.03556, 15.97), (0.8723, -0.1068, 14.96), (-0.2747, 0.717, 15.63), (-0.7618, -0.4915, 15.33), (-0.3491, -0.4101, 16.12), (-0.3401, 0.3252, 16.12), (-0.2806, -0.8525, 15.56), (-0.664, 0.2746, 14.87), (-0.7154, 0.29, 15.61), (-0.5678, 0.5133, 14.56), (-0.2921, 0.5794, 15.9), (-0.596, 0.4896, 14.74), (-0.6198, -0.365, 15.89), (-0.375, 0.4766, 14.44), (-0.5253, 0.5297, 15.58), (-0.6034, 0.2841, 15.9), (-0.5461, -0.6079, 15.64), (-0.3009, -0.7116, 15.87), (0.0, -0.4382, 16.22), (0.0, 0.3548, 16.2), (-0.3787, -0.03946, 16.24), (-0.09552, -0.9628, 15.48), (-0.769, -0.3115, 15.1), (-0.7466, 0.1684, 14.95), (-0.8183, -0.02385, 15.63), (-0.2693, 0.742, 15.3), (0.0, 0.7514, 14.85), (0.0, 0.7938, 15.67), (-0.4951, -0.5817, 15.76), (-0.4853, 0.4694, 15.8), (-0.5204, 0.5399, 15.26), (-0.6779, -0.03556, 15.97), (-0.8453, -0.01652, 15.11), (-0.05777, 0.5358, 14.2), (0.0, 0.6337, 15.95), (0.0, -0.7696, 15.94), (0.0, -0.03946, 16.35), (0.0, 0.8291, 15.33)], [], [(0, 20, 61, 51), (0, 51, 58, 8), (0, 8, 22, 12), (0, 12, 23, 20), (1, 17, 25, 19), (1, 19, 24, 10), (1, 10, 21, 14), (2, 10, 24, 16), (2, 16, 60, 42), (2, 42, 59, 15), (2, 15, 21, 10), (3, 13, 22, 8), (3, 8, 58, 43), (3, 43, 60, 16), (3, 16, 24, 13), (4, 14, 21, 15), (4, 15, 59, 45), (5, 9, 23, 18), (6, 18, 23, 12), (6, 12, 22, 13), (6, 13, 24, 19), (6, 19, 25, 18), (7, 11, 57, 50), (7, 50, 61, 20), (7, 20, 23, 9), (26, 51, 61, 49), (26, 34, 58, 51), (26, 38, 53, 34), (26, 49, 54, 38), (27, 48, 56, 46), (27, 36, 55, 48), (27, 40, 52, 36), (28, 44, 55, 36), (28, 42, 60, 44), (28, 41, 59, 42), (28, 36, 52, 41), (29, 34, 53, 39), (29, 43, 58, 34), (29, 44, 60, 43), (29, 39, 55, 44), (30, 41, 52, 40), (30, 45, 59, 41), (31, 47, 54, 35), (32, 38, 54, 47), (32, 39, 53, 38), (32, 48, 55, 39), (32, 47, 56, 48), (33, 50, 57, 37), (33, 49, 61, 50), (33, 35, 54, 49)])
me_cube_005.polygons.foreach_set('use_smooth', [True] * 50)
me_cube_005.materials.append(mat_hair)
me_cube_005.use_remesh_preserve_volume = False
me_cube_005.use_remesh_preserve_attributes = False
me_cube_005.use_mirror_vertex_groups = False
me_cube_005.update()
me_circle = bpy.data.meshes.new('Circle')
me_circle.from_pydata([(0.0, 0.9, -0.05714), (-0.3444, 0.8315, -0.05714), (-0.6364, 0.6364, -0.05714), (-0.8315, 0.3444, -0.05714), (-0.9, -4.184e-08, -0.05714), (-0.8315, -0.3444, -0.05714), (-0.6364, -0.6364, -0.05714), (-0.3444, -0.8315, -0.05714), (-1.359e-07, -0.9, -0.05714), (0.3444, -0.8315, -0.05714), (0.6364, -0.6364, -0.05714), (0.8315, -0.3444, -0.05714), (0.9, 8.235e-09, -0.05714), (0.8315, 0.3444, -0.05714), (0.6364, 0.6364, -0.05714), (0.3444, 0.8315, -0.05714), (0.0, 0.675, -0.1429), (-0.2583, 0.6236, -0.1429), (-0.4773, 0.4773, -0.1429), (-0.6236, 0.2583, -0.1429), (-0.675, -3.513e-08, -0.1429), (-0.6236, -0.2583, -0.1429), (-0.4773, -0.4773, -0.1429), (-0.2583, -0.6236, -0.1429), (-1.019e-07, -0.675, -0.1429), (0.2583, -0.6236, -0.1429), (0.4773, -0.4773, -0.1429), (0.6236, -0.2583, -0.1429), (0.675, 2.429e-09, -0.1429), (0.6236, 0.2583, -0.1429), (0.4773, 0.4773, -0.1429), (0.2583, 0.6236, -0.1429), (0.0, 0.4725, -0.2), (-0.1808, 0.4365, -0.2), (-0.3341, 0.3341, -0.2), (-0.4365, 0.1808, -0.2), (-0.4725, -2.709e-08, -0.2), (-0.4365, -0.1808, -0.2), (-0.3341, -0.3341, -0.2), (-0.1808, -0.4365, -0.2), (-7.135e-08, -0.4725, -0.2), (0.1808, -0.4365, -0.2), (0.3341, -0.3341, -0.2), (0.4365, -0.1808, -0.2), (0.4725, -7.973e-10, -0.2), (0.4365, 0.1808, -0.2), (0.3341, 0.3341, -0.2), (0.1808, 0.4365, -0.2), (0.0, 0.2835, -0.2457), (-0.1085, 0.2619, -0.2457), (-0.2005, 0.2005, -0.2457), (-0.2619, 0.1085, -0.2457), (-0.2835, -1.825e-08, -0.2457), (-0.2619, -0.1085, -0.2457), (-0.2005, -0.2005, -0.2457), (-0.1085, -0.2619, -0.2457), (-4.281e-08, -0.2835, -0.2457), (0.1085, -0.2619, -0.2457), (0.2005, -0.2005, -0.2457), (0.2619, -0.1085, -0.2457), (0.2835, -2.477e-09, -0.2457), (0.2619, 0.1085, -0.2457), (0.2005, 0.2005, -0.2457), (0.1085, 0.2619, -0.2457), (0.0, 0.1418, -0.2743), (-0.05425, 0.131, -0.2743), (-0.1002, 0.1002, -0.2743), (-0.131, 0.05425, -0.2743), (-0.1418, -1.037e-08, -0.2743), (-0.131, -0.05425, -0.2743), (-0.1002, -0.1002, -0.2743), (-0.05425, -0.131, -0.2743), (-2.14e-08, -0.1418, -0.2743), (0.05425, -0.131, -0.2743), (0.1002, -0.1002, -0.2743), (0.131, -0.05425, -0.2743), (0.1418, -2.487e-09, -0.2743), (0.131, 0.05425, -0.2743), (0.1002, 0.1002, -0.2743), (0.05425, 0.131, -0.2743), (0.0, 0.0567, -0.2857), (-0.0217, 0.05238, -0.2857), (-0.04009, 0.04009, -0.2857), (-0.05238, 0.0217, -0.2857), (-0.0567, -4.649e-09, -0.2857), (-0.05238, -0.0217, -0.2857), (-0.04009, -0.04009, -0.2857), (-0.0217, -0.05238, -0.2857), (-8.561e-09, -0.0567, -0.2857), (0.0217, -0.05238, -0.2857), (0.04009, -0.04009, -0.2857), (0.05238, -0.0217, -0.2857), (0.0567, -1.494e-09, -0.2857), (0.05238, 0.0217, -0.2857), (0.04009, 0.04009, -0.2857), (0.0217, 0.05238, -0.2857), (0.0, 0.0, -0.2857)], [], [(2, 1, 17, 18), (10, 9, 25, 26), (3, 2, 18, 19), (11, 10, 26, 27), (4, 3, 19, 20), (12, 11, 27, 28), (5, 4, 20, 21), (13, 12, 28, 29), (6, 5, 21, 22), (14, 13, 29, 30), (7, 6, 22, 23), (15, 14, 30, 31), (8, 7, 23, 24), (1, 0, 16, 17), (0, 15, 31, 16), (9, 8, 24, 25), (23, 22, 38, 39), (31, 30, 46, 47), (24, 23, 39, 40), (17, 16, 32, 33), (16, 31, 47, 32), (25, 24, 40, 41), (18, 17, 33, 34), (26, 25, 41, 42), (19, 18, 34, 35), (27, 26, 42, 43), (20, 19, 35, 36), (28, 27, 43, 44), (21, 20, 36, 37), (29, 28, 44, 45), (22, 21, 37, 38), (30, 29, 45, 46), (44, 43, 59, 60), (37, 36, 52, 53), (45, 44, 60, 61), (38, 37, 53, 54), (46, 45, 61, 62), (39, 38, 54, 55), (47, 46, 62, 63), (40, 39, 55, 56), (33, 32, 48, 49), (32, 47, 63, 48), (41, 40, 56, 57), (34, 33, 49, 50), (42, 41, 57, 58), (35, 34, 50, 51), (43, 42, 58, 59), (36, 35, 51, 52), (50, 49, 65, 66), (58, 57, 73, 74), (51, 50, 66, 67), (59, 58, 74, 75), (52, 51, 67, 68), (60, 59, 75, 76), (53, 52, 68, 69), (61, 60, 76, 77), (54, 53, 69, 70), (62, 61, 77, 78), (55, 54, 70, 71), (63, 62, 78, 79), (56, 55, 71, 72), (49, 48, 64, 65), (48, 63, 79, 64), (57, 56, 72, 73), (71, 70, 86, 87), (79, 78, 94, 95), (72, 71, 87, 88), (65, 64, 80, 81), (64, 79, 95, 80), (73, 72, 88, 89), (66, 65, 81, 82), (74, 73, 89, 90), (67, 66, 82, 83), (75, 74, 90, 91), (68, 67, 83, 84), (76, 75, 91, 92), (69, 68, 84, 85), (77, 76, 92, 93), (70, 69, 85, 86), (78, 77, 93, 94), (92, 91, 96), (85, 84, 96), (93, 92, 96), (86, 85, 96), (94, 93, 96), (87, 86, 96), (95, 94, 96), (88, 87, 96), (81, 80, 96), (80, 95, 96), (89, 88, 96), (82, 81, 96), (90, 89, 96), (83, 82, 96), (91, 90, 96), (84, 83, 96)])
me_circle.materials.append(mat_shield)
me_circle.use_remesh_preserve_volume = False
me_circle.use_remesh_preserve_attributes = False
me_circle.use_mirror_vertex_groups = False
me_circle.update()
me_circle_001 = bpy.data.meshes.new('Circle.001')
me_circle_001.from_pydata([(0.0, 1.0, 0.0), (-0.3827, 0.9239, 0.0), (-0.7071, 0.7071, 0.0), (-0.9239, 0.3827, 0.0), (-1.0, -4.371e-08, 0.0), (-0.9239, -0.3827, 0.0), (-0.7071, -0.7071, 0.0), (-0.3827, -0.9239, 0.0), (-1.51e-07, -1.0, 0.0), (0.3827, -0.9239, 0.0), (0.7071, -0.7071, 0.0), (0.9239, -0.3827, 0.0), (1.0, 1.192e-08, 0.0), (0.9239, 0.3827, 0.0), (0.7071, 0.7071, 0.0), (0.3827, 0.9239, 0.0), (0.0, 0.9, -0.05714), (-0.3444, 0.8315, -0.05714), (-0.6364, 0.6364, -0.05714), (-0.8315, 0.3444, -0.05714), (-0.9, -4.184e-08, -0.05714), (-0.8315, -0.3444, -0.05714), (-0.6364, -0.6364, -0.05714), (-0.3444, -0.8315, -0.05714), (-1.359e-07, -0.9, -0.05714), (0.3444, -0.8315, -0.05714), (0.6364, -0.6364, -0.05714), (0.8315, -0.3444, -0.05714), (0.9, 8.235e-09, -0.05714), (0.8315, 0.3444, -0.05714), (0.6364, 0.6364, -0.05714), (0.3444, 0.8315, -0.05714)], [], [(3, 2, 18, 19), (11, 10, 26, 27), (4, 3, 19, 20), (12, 11, 27, 28), (5, 4, 20, 21), (13, 12, 28, 29), (6, 5, 21, 22), (14, 13, 29, 30), (7, 6, 22, 23), (15, 14, 30, 31), (8, 7, 23, 24), (1, 0, 16, 17), (0, 15, 31, 16), (9, 8, 24, 25), (2, 1, 17, 18), (10, 9, 25, 26)])
me_circle_001.use_remesh_preserve_volume = False
me_circle_001.use_remesh_preserve_attributes = False
me_circle_001.use_mirror_vertex_groups = False
me_circle_001.update()
arm_armature = bpy.data.armatures.new('Armature')  # bones are not reproduced

# ---- objects
ob_armature = bpy.data.objects.new('Armature', arm_armature)
ob_body = bpy.data.objects.new('Body', me_cube)
ob_lamp = bpy.data.objects.new('Lamp', light_lamp)
ob_camera = bpy.data.objects.new('Camera', cam_camera)
ob_pants = bpy.data.objects.new('Pants', me_cube_002)
ob_teamcolor = bpy.data.objects.new('TeamColor', me_cube_004)
ob_spear = bpy.data.objects.new('Spear', me_cube_001)
ob_hair = bpy.data.objects.new('Hair', me_cube_005)
ob_shield = bpy.data.objects.new('Shield', me_circle)
ob_teamcolor_001 = bpy.data.objects.new('TeamColor.001', me_circle_001)

# ---- transforms, parenting, visibility, modifiers, constraints
ob_armature.location = (0.0, 0.0, 0.0)
ob_armature.scale = (5.0, 5.0, 5.0)
ob_armature.hide_viewport = True
ob_armature.show_in_front = True
ob_armature.lineart.crease_threshold = 0.0
ob_body.parent = ob_armature
ob_body.location = (0.0, 0.0, 0.0)
ob_body.scale = (0.1122, 0.1122, 0.1122)
ob_body.lock_rotations_4d = False
ob_body.empty_display_type = 'ARROWS'
ob_body.lineart.crease_threshold = 0.0
ob_body.use_mesh_mirror_x = True
_vg = ob_body.vertex_groups.new(name='Hips')
for _i, _w in zip([0, 1, 4, 5, 8, 10, 13, 14, 17, 18, 19, 20, 23, 27, 28, 37, 38, 39, 40, 41, 42, 43, 44, 45, 64, 65, 68, 73, 76, 77, 78, 79, 90, 92, 93, 96, 101, 102, 103, 311], [0.2282, 0.2129, 0.598, 0.6314, 0.1272, 0.13, 0.167, 0.01903, 0.006065, 0.1589, 0.5018, 0.5729, 0.1311, 0.001273, 0.1426, 0.1887, 0.04989, 0.07479, 0.7305, 0.4157, 0.4817, 0.5855, 0.6748, 0.5699, 0.2956, 0.2307, 0.1345, 0.1308, 0.1134, 0.07087, 0.4519, 0.5563, 0.2071, 0.8407, 0.1318, 0.7259, 0.06147, 0.2246, 0.4166, 0.1739]): _vg.add([_i], _w, 'REPLACE')
_vg = ob_body.vertex_groups.new(name='Bone.001')
for _i, _w in zip([0, 1, 4, 8, 9, 10, 11, 12, 13, 14, 15, 16, 17, 18, 19, 23, 24, 25, 26, 27, 28, 39, 40, 41, 42, 43, 44, 45, 64, 65, 68, 69, 70, 71, 72, 73, 78, 79, 90, 93, 94, 95, 101, 103, 117, 118, 119, 120, 121, 123], [0.1249, 0.08833, 0.05062, 0.7402, 0.695, 0.7599, 0.712, 0.09267, 0.7488, 0.8377, 0.1583, 0.1625, 0.8339, 0.7795, 0.03475, 0.7938, 0.7898, 0.202, 0.1563, 0.7852, 0.7538, 0.006594, 0.1234, 0.3086, 0.2903, 0.2218, 0.1401, 0.2022, 0.09169, 0.03549, 0.7702, 0.7501, 0.1757, 0.1389, 0.7355, 0.7421, 0.2635, 0.2177, 0.1304, 0.7372, 0.6836, 0.09285, 0.01162, 0.3224, 0.03988, 0.05664, 0.01819, 0.05836, 0.02792, 0.08879]): _vg.add([_i], _w, 'REPLACE')
_vg = ob_body.vertex_groups.new(name='Chest')
for _i, _w in zip([6, 7, 9, 11, 12, 14, 15, 16, 17, 21, 22, 24, 25, 26, 27, 30, 32, 67, 69, 70, 71, 72, 94, 95, 97, 117, 118, 119, 120, 121, 122, 123, 303, 306, 308, 309], [0.06335, 0.5241, 0.04069, 0.07928, 0.09401, 0.06395, 0.5773, 0.6847, 0.0912, 0.05071, 0.187, 0.1122, 0.56, 0.4162, 0.07131, 0.1032, 0.06033, 0.06298, 0.0994, 0.3753, 0.1662, 0.05467, 0.04587, 0.008393, 0.009856, 0.4904, 0.6949, 0.1645, 0.5184, 0.1603, 0.05878, 0.05836, 0.0111, 0.02452, 0.1152, 0.3043]): _vg.add([_i], _w, 'REPLACE')
_vg = ob_body.vertex_groups.new(name='Neck')
for _i, _w in zip([6, 7, 15, 16, 21, 22, 29, 30, 31, 32, 66, 67, 97, 98, 114, 117, 118, 119, 120, 252, 255, 256, 258, 259, 261, 263, 264, 266, 267, 268, 270, 277, 278, 279, 280, 282, 283, 284, 286, 287, 289, 291, 293, 294, 296, 297, 298, 300, 303, 304, 305, 306, 307, 308, 309, 310], [0.7175, 0.3144, 0.02088, 0.0101, 0.2355, 0.163, 0.7037, 0.7747, 0.6803, 0.678, 0.05009, 0.02623, 0.3329, 0.6918, 0.0611, 0.1393, 0.08198, 0.06076, 0.04588, 0.3215, 0.6106, 0.1243, 0.1045, 0.07526, 0.07317, 0.06636, 0.2331, 0.1296, 0.2431, 0.2642, 0.2909, 0.3754, 0.3328, 0.03563, 0.1241, 0.02586, 0.008252, 0.08644, 0.008032, 0.09009, 0.2863, 0.1442, 0.006547, 0.2351, 0.03829, 0.01021, 0.276, 0.2548, 0.7316, 0.03427, 0.01402, 0.7709, 0.6252, 0.5329, 0.5601, 0.5487]): _vg.add([_i], _w, 'REPLACE')
_vg = ob_body.vertex_groups.new(name='Head')
for _i, _w in zip([6, 29, 30, 31, 32, 97, 98, 250, 251, 252, 253, 254, 255, 256, 257, 258, 259, 260, 261, 262, 263, 264, 265, 266, 267, 268, 269, 270, 271, 272, 273, 274, 275, 276, 277, 278, 279, 280, 281, 282, 283, 284, 285, 286, 287, 288, 289, 290, 291, 292, 293, 294, 295, 296, 297, 298, 299, 300, 301, 302, 303, 304, 305, 306, 307, 308, 309, 310], [0.05225, 0.2344, 0.07236, 0.2147, 0.131, 0.02253, 0.1366, 0.9843, 0.984, 0.6519, 0.9964, 0.9963, 0.3465, 0.869, 0.9807, 0.8884, 0.9183, 0.9859, 0.9195, 0.9919, 0.9271, 0.7481, 0.9925, 0.8638, 0.7413, 0.7058, 0.9845, 0.6943, 0.993, 0.9799, 0.9907, 0.9973, 0.9968, 0.998, 0.597, 0.6204, 0.9548, 0.8688, 0.9806, 0.9595, 0.9684, 0.9065, 0.9864, 0.9682, 0.9012, 0.9832, 0.7018, 0.9891, 0.8404, 0.9908, 0.969, 0.744, 0.9941, 0.9533, 0.9675, 0.6981, 0.9917, 0.7282, 0.9907, 0.9993, 0.2166, 0.9555, 0.9649, 0.08848, 0.07803, 0.05121, 0.02048, 0.05991]): _vg.add([_i], _w, 'REPLACE')
_vg = ob_body.vertex_groups.new(name='Shoulder.L')
for _i, _w in zip([2, 3, 6, 7, 8, 9, 11, 12, 14, 15, 16, 17, 21, 22, 24, 25, 26, 27, 29, 30, 31, 32, 66, 67, 69, 70, 71, 72, 91, 93, 94, 95, 97, 98, 114, 115, 116, 117, 118, 119, 120, 121, 122, 123, 124, 125, 126, 127, 128, 129, 130, 255, 268, 278, 306, 307, 308, 309, 310, 316], [0.9249, 0.8491, 0.0, 0.1287, 0.01223, 0.1748, 0.1296, 0.5588, 0.02804, 0.2022, 0.09734, 0.003032, 0.3665, 0.6, 0.04562, 0.1732, 0.3594, 0.08487, 0.04156, 0.04372, 0.09273, 0.06429, 0.9039, 0.856, 0.08564, 0.3276, 0.5827, 0.137, 0.9194, 0.01444, 0.1772, 0.6695, 0.3952, 0.1483, 0.9039, 0.8231, 0.5408, 0.3046, 0.1455, 0.6262, 0.3377, 0.689, 0.8611, 0.6382, 0.05837, 0.0813, 0.07366, 0.0684, 0.03365, 0.1141, 0.07552, 0.02454, 0.001789, 0.01379, 0.09858, 0.237, 0.3993, 0.0932, 0.26, 0.07452]): _vg.add([_i], _w, 'REPLACE')
_vg = ob_body.vertex_groups.new(name='Upper_Arm.L')
for _i, _w in zip([2, 3, 9, 11, 12, 25, 26, 48, 60, 67, 69, 70, 71, 72, 91, 94, 95, 115, 116, 120, 121, 122, 123, 124, 125, 126, 127, 128, 129, 130, 134, 135, 136, 154, 155, 156, 157, 158, 159, 160, 316], [0.05476, 0.1285, 0.04751, 0.03691, 0.01421, 0.02969, 0.031, 0.9353, 0.03819, 0.007535, 0.003915, 0.0, 0.09186, 0.0118, 0.06542, 0.05512, 0.1234, 0.149, 0.4248, 0.01159, 0.0904, 0.01871, 0.04681, 0.93, 0.9071, 0.9228, 0.9148, 0.9439, 0.8799, 0.92, 0.03403, 0.002804, 0.00776, 0.9705, 0.9789, 0.9678, 0.9769, 0.9611, 0.9179, 0.9431, 0.8925]): _vg.add([_i], _w, 'REPLACE')
_vg = ob_body.vertex_groups.new(name='Lower_Arm.L')
for _i, _w in zip([48, 60, 131, 132, 133, 134, 135, 136, 137, 141, 142, 144, 146, 147, 148, 149, 150, 151, 152, 153, 154, 156, 158, 159, 160], [0.05592, 0.9554, 0.9758, 0.9751, 0.9846, 0.9576, 0.973, 0.9708, 0.9763, 0.0133, 0.01856, 0.002391, 0.9858, 0.979, 0.9782, 0.9714, 0.9691, 0.986, 0.988, 0.9689, 0.001952, 0.00919, 0.01766, 0.08117, 0.05458]): _vg.add([_i], _w, 'REPLACE')
_vg = ob_body.vertex_groups.new(name='Hand.L')
for _i, _w in zip([138, 139, 140, 141, 142, 143, 144, 145, 149, 150, 153, 162, 164, 166, 168, 169, 170, 171, 172, 177, 178, 179, 180, 183, 184, 187, 188, 189, 190, 191, 192, 197, 198, 199, 200], [0.953, 0.962, 0.9765, 0.8853, 0.9288, 0.8735, 0.9652, 0.9714, 0.004896, 0.01061, 0.00901, 0.1425, 0.9184, 0.4119, 0.917, 0.0559, 0.05548, 0.05694, 0.09018, 0.0903, 0.4032, 0.4509, 0.6247, 0.2655, 0.8287, 0.9549, 0.851, 0.03544, 0.06481, 0.01091, 0.05555, 0.5097, 0.7762, 0.0938, 0.7652]): _vg.add([_i], _w, 'REPLACE')
_vg = ob_body.vertex_groups.new(name='Finger_Up.L')
for _i, _w in zip([163, 164, 167, 168, 169, 170, 171, 172, 173, 174, 175, 176, 177, 178, 179, 180, 187, 189, 190, 191, 192, 193, 194, 195, 196, 197, 198, 199, 200], [0.001739, 0.02523, 0.006384, 0.06564, 0.7568, 0.7881, 0.812, 0.7903, 0.1027, 0.1167, 0.1259, 0.1058, 0.009451, 0.5582, 0.5253, 0.1282, 0.01498, 0.8806, 0.8617, 0.8506, 0.8352, 0.07476, 0.06865, 0.08174, 0.08405, 0.4854, 0.1558, 0.05587, 0.1396]): _vg.add([_i], _w, 'REPLACE')
_vg = ob_body.vertex_groups.new(name='Finger_Low.L')
for _i, _w in zip([161, 163, 165, 167, 169, 170, 171, 172, 173, 174, 175, 176, 181, 182, 185, 186, 189, 190, 191, 192, 193, 194, 195, 196], [0.9762, 0.9721, 0.9723, 0.9696, 0.1005, 0.152, 0.1274, 0.06679, 0.8892, 0.8742, 0.8557, 0.8806, 0.9957, 0.9876, 0.9885, 0.9941, 0.07557, 0.06216, 0.07502, 0.09988, 0.918, 0.9258, 0.9134, 0.9074]): _vg.add([_i], _w, 'REPLACE')
_vg = ob_body.vertex_groups.new(name='Thump_Up.L')
for _i, _w in zip([138, 141, 142, 143, 162, 164, 166, 169, 172, 177, 180, 183, 184, 188, 191, 198, 199, 200, 206], [0.007623, 0.08034, 0.01621, 0.1063, 0.8318, 0.02012, 0.5529, 0.07962, 0.04712, 0.8086, 0.221, 0.6979, 0.1389, 0.1274, 0.03009, 0.05724, 0.7689, 0.07762, 0.002033]): _vg.add([_i], _w, 'REPLACE')
_vg = ob_body.vertex_groups.new(name='Thump_Low.L')
for _i, _w in zip([177, 199, 201, 202, 203, 204, 205, 206, 207, 208], [0.06762, 0.07554, 0.9996, 0.9859, 0.9996, 0.9841, 0.9993, 0.97, 0.9995, 0.9832]): _vg.add([_i], _w, 'REPLACE')
_vg = ob_body.vertex_groups.new(name='Shoulder.R')
for _i, _w in zip([6], [0.0]): _vg.add([_i], _w, 'REPLACE')
_vg = ob_body.vertex_groups.new(name='Upper_Arm.R')
for _i, _w in zip([48, 60, 95, 116, 128, 130, 131, 134, 135, 154, 155, 156, 158, 159, 160, 316], [0.0, 0.0, 0.0, 0.0, 0.0, 0.0, 0.0, 0.0, 0.0, 0.0, 0.0, 0.0, 0.0, 0.0, 0.0, 0.0]): _vg.add([_i], _w, 'REPLACE')
_vg = ob_body.vertex_groups.new(name='Lower_Arm.R')
_vg = ob_body.vertex_groups.new(name='Hand.R')
_vg = ob_body.vertex_groups.new(name='Finger_Up.R')
_vg = ob_body.vertex_groups.new(name='Finger_Low.R')
_vg = ob_body.vertex_groups.new(name='Thump_Up.R')
_vg = ob_body.vertex_groups.new(name='Thump_Low.R')
_vg = ob_body.vertex_groups.new(name='Upper_Leg.L')
for _i, _w in zip([0, 1, 4, 5, 8, 10, 13, 18, 19, 20, 23, 27, 28, 37, 38, 39, 40, 41, 42, 43, 44, 45, 46, 47, 49, 50, 51, 52, 53, 54, 55, 56, 61, 62, 63, 64, 65, 68, 73, 76, 77, 78, 79, 80, 81, 82, 83, 84, 85, 88, 89, 90, 92, 93, 96, 101, 102, 103, 104, 105, 106, 107, 108, 109, 112, 113, 164, 178, 184, 311, 312, 313, 314], [0.08845, 0.05803, 0.0, 0.04175, 0.01113, 0.06162, 0.0, 0.0, 0.0, 0.0, 0.04559, 0.008309, 0.0, 0.1916, 0.0, 0.0, 0.0, 0.0, 0.01172, 0.09879, 0.0, 0.07678, 0.9809, 0.9893, 0.9804, 0.4325, 0.4684, 0.4456, 0.5629, 0.913, 0.9829, 0.9969, 0.8115, 0.8283, 0.843, 0.0, 0.002032, 0.05762, 0.0, 0.0, 0.0, 0.02559, 0.01641, 0.9796, 0.9905, 0.5114, 0.4538, 0.9948, 0.988, 0.8539, 0.8206, 0.06747, 0.08701, 0.06644, 0.0, 0.0, 0.1722, 0.03897, 0.9806, 0.9834, 0.4997, 0.3826, 0.9831, 0.9949, 0.8412, 0.8037, 0.0, 0.0, 0.0, 0.2201, 0.9852, 0.8565, 0.9875]): _vg.add([_i], _w, 'REPLACE')
_vg = ob_body.vertex_groups.new(name='Lower_Leg.L')
for _i, _w in zip([33, 34, 35, 36, 46, 47, 49, 50, 51, 52, 53, 57, 58, 59, 61, 62, 63, 74, 75, 80, 81, 82, 83, 86, 87, 88, 89, 99, 100, 104, 105, 106, 107, 110, 111, 112, 113, 211, 212, 215, 216, 218, 220, 221, 222, 223, 224, 225, 226, 231, 233, 234, 238, 239, 241, 313, 314, 315], [0.9809, 0.9724, 0.9792, 0.9579, 0.4, 0.4, 0.4, 0.9247, 0.9316, 0.9451, 0.905, 0.9978, 0.9981, 0.997, 0.1884, 0.1716, 0.157, 0.9819, 0.9713, 0.4, 0.4, 0.9117, 0.9462, 0.9972, 0.999, 0.1461, 0.1861, 0.9729, 0.9679, 0.4, 0.4, 0.9003, 0.9361, 0.997, 0.9984, 0.1587, 0.1963, 0.2596, 0.4687, 0.2594, 0.4675, 0.05958, 0.01889, 0.169, 0.07499, 0.0815, 0.1399, 0.2611, 0.4828, 0.07447, 0.3384, 0.3421, 0.08404, 0.09731, 0.3597, 0.1435, 0.4, 0.9988]): _vg.add([_i], _w, 'REPLACE')
_vg = ob_body.vertex_groups.new(name='Foot.L')
for _i, _w in zip([34, 36, 75, 99, 100, 209, 210, 211, 212, 213, 214, 215, 216, 217, 218, 219, 220, 221, 222, 223, 224, 225, 226, 229, 230, 231, 232, 233, 234, 235, 236, 237, 238, 239, 241, 242, 243, 244, 245, 247, 248, 249], [0.004349, 0.03179, 0.006183, 0.00361, 0.01336, 0.03125, 0.02589, 0.7297, 0.5288, 0.02916, 0.02023, 0.7297, 0.5306, 0.8444, 0.9037, 0.8549, 0.9444, 0.822, 0.8957, 0.8883, 0.8547, 0.7296, 0.5154, 0.9602, 0.9012, 0.901, 0.02459, 0.6538, 0.6504, 0.01978, 0.8525, 0.8347, 0.8899, 0.8745, 0.634, 0.1179, 0.1112, 0.112, 0.118, 0.000502, 0.109, 0.1082]): _vg.add([_i], _w, 'REPLACE')
_vg = ob_body.vertex_groups.new(name='Toes.L')
for _i, _w in zip([209, 210, 213, 214, 217, 218, 219, 222, 223, 227, 228, 230, 232, 235, 236, 237, 238, 239, 240, 242, 243, 244, 245, 246, 247, 248, 249], [0.9584, 0.9608, 0.9597, 0.9642, 0.1382, 0.02346, 0.1322, 0.008552, 0.01046, 0.999, 0.9989, 0.09035, 0.9617, 0.9645, 0.1333, 0.1434, 0.002036, 0.006298, 0.9993, 0.8798, 0.8865, 0.883, 0.8801, 0.9909, 0.9744, 0.8892, 0.8899]): _vg.add([_i], _w, 'REPLACE')
_vg = ob_body.vertex_groups.new(name='Upper_Leg.R')
for _i, _w in zip([4, 5, 13, 18, 40, 43, 92], [0.0, 0.04175, 0.0, 0.0, 0.0, 0.09879, 0.08701]): _vg.add([_i], _w, 'REPLACE')
_vg = ob_body.vertex_groups.new(name='Lower_Leg.R')
_vg = ob_body.vertex_groups.new(name='Foot.R')
_vg = ob_body.vertex_groups.new(name='Toes.R')
_m = ob_body.modifiers.new('Mirror', 'MIRROR')
_m.use_clip = True
_m = ob_body.modifiers.new('Armature', 'ARMATURE')
_m.object = ob_armature
ob_lamp.location = (4.076, 1.005, 5.904)
ob_lamp.rotation_euler = (0.6503, 0.05522, 1.866)
ob_lamp.lock_rotations_4d = False
ob_lamp.empty_display_type = 'ARROWS'
ob_lamp.color = (0.0, 0.0, 0.0, 0.0)
ob_lamp.hide_viewport = True
ob_lamp.lineart.crease_threshold = 0.0
ob_camera.location = (7.481, -6.508, 5.344)
ob_camera.rotation_euler = (1.109, 0.0, 0.8149)
ob_camera.lock_rotations_4d = False
ob_camera.empty_display_type = 'ARROWS'
ob_camera.color = (0.0, 0.0, 0.0, 0.0)
ob_camera.hide_viewport = True
ob_camera.display_type = 'WIRE'
ob_camera.lineart.crease_threshold = 0.0
ob_pants.parent = ob_armature
ob_pants.location = (0.0, 0.0, 0.0)
ob_pants.scale = (0.1122, 0.1122, 0.1122)
ob_pants.lock_rotations_4d = False
ob_pants.empty_display_type = 'ARROWS'
ob_pants.lineart.crease_threshold = 0.0
ob_pants.use_mesh_mirror_x = True
_vg = ob_pants.vertex_groups.new(name='Hips')
for _i, _w in zip([0, 1, 2, 3, 4, 5, 6, 7, 8, 9, 10, 11, 12, 13, 14, 21, 22, 23, 24, 25, 26, 31, 32, 33, 34, 35, 36, 41, 44, 45, 46, 47, 48, 49, 50, 51, 52, 53, 54, 55, 56, 57, 58, 59, 60, 61, 62, 63, 64, 65, 66, 67, 68, 69, 70], [0.2282, 0.2129, 0.598, 0.6314, 0.5018, 0.5729, 0.1887, 0.04989, 0.07479, 0.7305, 0.4157, 0.4817, 0.5855, 0.6748, 0.5699, 0.2956, 0.2307, 0.1134, 0.07087, 0.4519, 0.5563, 0.2071, 0.8407, 0.7259, 0.06147, 0.2246, 0.4166, 0.1739, 0.7305, 0.4157, 0.4817, 0.5855, 0.6748, 0.5699, 0.4519, 0.5563, 0.4166, 0.4519, 0.5699, 0.5563, 0.6748, 0.4166, 0.4817, 0.7305, 0.5855, 0.4157, 0.4519, 0.5699, 0.5563, 0.6748, 0.4166, 0.4817, 0.7305, 0.5855, 0.4157]): _vg.add([_i], _w, 'REPLACE')
_vg = ob_pants.vertex_groups.new(name='Bone.001')
for _i, _w in zip([0, 1, 2, 4, 8, 9, 10, 11, 12, 13, 14, 21, 22, 25, 26, 31, 34, 36, 44, 45, 46, 47, 48, 49, 50, 51, 52, 53, 54, 55, 56, 57, 58, 59, 60, 61, 62, 63, 64, 65, 66, 67, 68, 69, 70], [0.1249, 0.08833, 0.05062, 0.03475, 0.006594, 0.1234, 0.3086, 0.2903, 0.2218, 0.1401, 0.2022, 0.09169, 0.03549, 0.2635, 0.2177, 0.1304, 0.01162, 0.3224, 0.1234, 0.3086, 0.2903, 0.2218, 0.1401, 0.2022, 0.2635, 0.2177, 0.3224, 0.2635, 0.2022, 0.2177, 0.1401, 0.3224, 0.2903, 0.1234, 0.2218, 0.3086, 0.2635, 0.2022, 0.2177, 0.1401, 0.3224, 0.2903, 0.1234, 0.2218, 0.3086]): _vg.add([_i], _w, 'REPLACE')
_vg = ob_pants.vertex_groups.new(name='Chest')
_vg = ob_pants.vertex_groups.new(name='Neck')
_vg = ob_pants.vertex_groups.new(name='Head')
_vg = ob_pants.vertex_groups.new(name='Shoulder.L')
_vg = ob_pants.vertex_groups.new(name='Upper_Arm.L')
_vg = ob_pants.vertex_groups.new(name='Lower_Arm.L')
_vg = ob_pants.vertex_groups.new(name='Hand.L')
_vg = ob_pants.vertex_groups.new(name='Finger_Up.L')
_vg = ob_pants.vertex_groups.new(name='Finger_Low.L')
_vg = ob_pants.vertex_groups.new(name='Thump_Up.L')
_vg = ob_pants.vertex_groups.new(name='Thump_Low.L')
_vg = ob_pants.vertex_groups.new(name='Shoulder.R')
_vg = ob_pants.vertex_groups.new(name='Upper_Arm.R')
_vg = ob_pants.vertex_groups.new(name='Lower_Arm.R')
_vg = ob_pants.vertex_groups.new(name='Hand.R')
_vg = ob_pants.vertex_groups.new(name='Finger_Up.R')
_vg = ob_pants.vertex_groups.new(name='Finger_Low.R')
_vg = ob_pants.vertex_groups.new(name='Thump_Up.R')
_vg = ob_pants.vertex_groups.new(name='Thump_Low.R')
_vg = ob_pants.vertex_groups.new(name='Upper_Leg.L')
for _i, _w in zip([0, 1, 2, 3, 4, 5, 6, 7, 8, 9, 10, 11, 12, 13, 14, 15, 16, 17, 18, 19, 20, 21, 22, 23, 24, 25, 26, 27, 28, 29, 30, 31, 32, 33, 34, 35, 36, 37, 38, 39, 40, 41, 42, 43, 44, 45, 46, 47, 48, 49, 50, 51, 52, 53, 54, 55, 56, 57, 58, 59, 60, 61, 62, 63, 64, 65, 66, 67, 68, 69, 70, 71, 72, 73, 74, 75, 76, 77, 78, 79, 80, 81, 82, 83, 84, 85, 86, 87, 88, 89, 90, 91, 92, 93, 94], [0.08845, 0.05803, 0.0, 0.04175, 0.0, 0.0, 0.1916, 0.01968, 0.0, 0.0, 0.0, 0.01172, 0.09879, 0.0, 0.07678, 0.9809, 0.9893, 0.9804, 0.913, 0.9829, 0.9969, 0.0, 0.002032, 0.0, 0.03664, 0.02559, 0.01641, 0.9796, 0.9905, 0.9948, 0.988, 0.06747, 0.08701, 0.0, 0.0, 0.1722, 0.03897, 0.9806, 0.9834, 0.9831, 0.9949, 0.2201, 0.9852, 0.9875, 0.0, 0.0, 0.01172, 0.09879, 0.0, 0.07678, 0.02559, 0.01641, 0.03897, 0.02559, 0.07678, 0.01641, 0.0, 0.03897, 0.01172, 0.0, 0.09879, 0.0, 0.02559, 0.07678, 0.01641, 0.0, 0.03897, 0.01172, 0.0, 0.09879, 0.0, 0.9819, 0.9931, 0.9864, 0.9467, 0.9927, 0.9838, 0.9833, 0.9877, 0.9819, 0.9809, 0.9931, 0.9893, 0.9796, 0.9905, 0.9806, 0.9804, 0.9875, 0.9927, 0.9838, 0.9834, 0.9833, 0.9877, 0.9864, 0.9467]): _vg.add([_i], _w, 'REPLACE')
_vg = ob_pants.vertex_groups.new(name='Lower_Leg.L')
for _i, _w in zip([15, 16, 17, 27, 28, 37, 38, 43, 71, 72, 73, 74, 75, 76, 77, 78, 79, 80, 81, 82, 83, 84, 85, 86, 87, 88, 89, 90, 91, 92, 93, 94], [0.4, 0.4, 0.4, 0.4, 0.4, 0.4, 0.4, 0.4, 0.2, 0.2, 0.2, 0.2, 0.2, 0.2, 0.2, 0.2, 0.2, 0.4, 0.2, 0.4, 0.4, 0.4, 0.4, 0.4, 0.4, 0.2, 0.2, 0.4, 0.2, 0.2, 0.2, 0.2]): _vg.add([_i], _w, 'REPLACE')
_vg = ob_pants.vertex_groups.new(name='Foot.L')
_vg = ob_pants.vertex_groups.new(name='Toes.L')
_vg = ob_pants.vertex_groups.new(name='Upper_Leg.R')
for _i, _w in zip([2, 3, 9, 12, 32, 44, 47, 59, 60, 68, 69], [0.0, 0.04175, 0.0, 0.09879, 0.08701, 0.0, 0.09879, 0.0, 0.09879, 0.0, 0.09879]): _vg.add([_i], _w, 'REPLACE')
_vg = ob_pants.vertex_groups.new(name='Lower_Leg.R')
_vg = ob_pants.vertex_groups.new(name='Foot.R')
_vg = ob_pants.vertex_groups.new(name='Toes.R')
_m = ob_pants.modifiers.new('Mirror', 'MIRROR')
_m.use_clip = True
_m = ob_pants.modifiers.new('Armature', 'ARMATURE')
_m.object = ob_armature
ob_teamcolor.parent = ob_armature
ob_teamcolor.location = (0.0, 0.0, 0.0)
ob_teamcolor.scale = (0.1122, 0.1122, 0.1122)
ob_teamcolor.lock_rotations_4d = False
ob_teamcolor.empty_display_type = 'ARROWS'
ob_teamcolor.lineart.crease_threshold = 0.0
ob_teamcolor.use_mesh_mirror_x = True
_vg = ob_teamcolor.vertex_groups.new(name='Hips')
for _i, _w in zip([34, 36, 41, 45, 46, 47, 48, 49, 50, 53, 58, 59, 60, 62, 66], [0.1272, 0.13, 0.1311, 0.001273, 0.1426, 0.4157, 0.4817, 0.6748, 0.5699, 0.1345, 0.1308, 0.4519, 0.5563, 0.1318, 0.4166]): _vg.add([_i], _w, 'REPLACE')
_vg = ob_teamcolor.vertex_groups.new(name='Bone.001')
for _i, _w in zip([34, 35, 36, 37, 38, 41, 42, 43, 44, 45, 46, 47, 48, 49, 50, 53, 54, 55, 56, 57, 58, 59, 60, 62, 63, 64, 66, 70, 71, 72, 74], [0.7402, 0.695, 0.7599, 0.712, 0.09267, 0.7938, 0.7898, 0.202, 0.1563, 0.7852, 0.7538, 0.3086, 0.2903, 0.1401, 0.2022, 0.7702, 0.7501, 0.1757, 0.1389, 0.7355, 0.7421, 0.2635, 0.2177, 0.7372, 0.6836, 0.09285, 0.3224, 0.01819, 0.05836, 0.02792, 0.08879]): _vg.add([_i], _w, 'REPLACE')
_vg = ob_teamcolor.vertex_groups.new(name='Chest')
for _i, _w in zip([35, 37, 38, 39, 40, 42, 43, 44, 45, 52, 54, 55, 56, 57, 63, 64, 65, 70, 71, 72, 73, 74], [0.04069, 0.07928, 0.09401, 0.05071, 0.187, 0.1122, 0.56, 0.4162, 0.07131, 0.06298, 0.0994, 0.3753, 0.1662, 0.05467, 0.04587, 0.008393, 0.009856, 0.1645, 0.5184, 0.1603, 0.05878, 0.05836]): _vg.add([_i], _w, 'REPLACE')
_vg = ob_teamcolor.vertex_groups.new(name='Neck')
for _i, _w in zip([39, 40, 51, 52, 65, 67, 70, 71], [0.2355, 0.163, 0.05009, 0.02623, 0.3329, 0.0611, 0.06076, 0.04588]): _vg.add([_i], _w, 'REPLACE')
_vg = ob_teamcolor.vertex_groups.new(name='Head')
for _i, _w in zip([65, 75, 76, 77, 78, 79, 80, 81, 82, 83, 84, 85, 86, 87, 88, 89, 90, 91, 92, 93, 94, 95, 96, 97, 98, 99, 100, 101, 102, 103, 104, 105, 106, 107, 108, 109, 110], [0.02253, 0.9843, 0.984, 0.9807, 0.9859, 0.9919, 0.9925, 0.9845, 0.993, 0.9799, 0.9907, 0.9806, 0.9864, 0.9832, 0.9891, 0.9908, 0.9941, 0.9917, 0.9907, 0.9919, 0.9925, 0.993, 0.9907, 0.9891, 0.9908, 0.9941, 0.9917, 0.9907, 0.9843, 0.984, 0.9807, 0.9859, 0.9845, 0.9799, 0.9806, 0.9864, 0.9832]): _vg.add([_i], _w, 'REPLACE')
_vg = ob_teamcolor.vertex_groups.new(name='Shoulder.L')
for _i, _w in zip([32, 33, 34, 35, 37, 38, 39, 40, 42, 43, 44, 45, 51, 52, 54, 55, 56, 57, 61, 62, 63, 64, 65, 67, 68, 69, 70, 71, 72, 73, 74], [0.9249, 0.8491, 0.01223, 0.1748, 0.1296, 0.5588, 0.3665, 0.6, 0.04562, 0.1732, 0.3594, 0.08487, 0.9039, 0.856, 0.08564, 0.3276, 0.5827, 0.137, 0.9194, 0.01444, 0.1772, 0.6695, 0.3952, 0.9039, 0.8231, 0.5408, 0.6262, 0.3377, 0.689, 0.8611, 0.6382]): _vg.add([_i], _w, 'REPLACE')
_vg = ob_teamcolor.vertex_groups.new(name='Upper_Arm.L')
for _i, _w in zip([0, 1, 2, 3, 4, 5, 6, 7, 8, 9, 10, 11, 12, 13, 14, 15, 16, 17, 18, 19, 20, 21, 22, 23, 24, 25, 26, 27, 28, 29, 30, 31, 32, 33, 35, 37, 38, 43, 44, 52, 54, 55, 56, 57, 61, 63, 64, 68, 69, 71, 72, 73, 74], [0.9353, 0.9705, 0.9789, 0.9678, 0.9769, 0.9611, 0.9179, 0.9431, 0.9353, 0.9705, 0.9789, 0.9678, 0.9769, 0.9611, 0.9179, 0.9431, 0.9353, 0.9705, 0.9789, 0.9678, 0.9769, 0.9611, 0.9179, 0.9431, 0.9353, 0.9705, 0.9789, 0.9678, 0.9769, 0.9611, 0.9179, 0.9431, 0.05476, 0.1285, 0.04751, 0.03691, 0.01421, 0.02969, 0.031, 0.007535, 0.003915, 0.0, 0.09186, 0.0118, 0.06542, 0.05512, 0.1234, 0.149, 0.4248, 0.01159, 0.0904, 0.01871, 0.04681]): _vg.add([_i], _w, 'REPLACE')
_vg = ob_teamcolor.vertex_groups.new(name='Lower_Arm.L')
for _i, _w in zip([0, 1, 3, 5, 6, 7, 8, 9, 11, 13, 14, 15, 16, 17, 19, 21, 22, 23, 24, 25, 27, 29, 30, 31], [0.05592, 0.001952, 0.00919, 0.01766, 0.08117, 0.05458, 0.05592, 0.001952, 0.00919, 0.01766, 0.08117, 0.05458, 0.05592, 0.001952, 0.00919, 0.01766, 0.08117, 0.05458, 0.05592, 0.001952, 0.00919, 0.01766, 0.08117, 0.05458]): _vg.add([_i], _w, 'REPLACE')
_vg = ob_teamcolor.vertex_groups.new(name='Hand.L')
_vg = ob_teamcolor.vertex_groups.new(name='Finger_Up.L')
_vg = ob_teamcolor.vertex_groups.new(name='Finger_Low.L')
_vg = ob_teamcolor.vertex_groups.new(name='Thump_Up.L')
_vg = ob_teamcolor.vertex_groups.new(name='Thump_Low.L')
_vg = ob_teamcolor.vertex_groups.new(name='Shoulder.R')
_vg = ob_teamcolor.vertex_groups.new(name='Upper_Arm.R')
_vg = ob_teamcolor.vertex_groups.new(name='Lower_Arm.R')
_vg = ob_teamcolor.vertex_groups.new(name='Hand.R')
_vg = ob_teamcolor.vertex_groups.new(name='Finger_Up.R')
_vg = ob_teamcolor.vertex_groups.new(name='Finger_Low.R')
_vg = ob_teamcolor.vertex_groups.new(name='Thump_Up.R')
_vg = ob_teamcolor.vertex_groups.new(name='Thump_Low.R')
_vg = ob_teamcolor.vertex_groups.new(name='Upper_Leg.L')
for _i, _w in zip([34, 36, 41, 45, 46, 47, 48, 49, 50, 53, 58, 59, 60, 62, 66], [0.01113, 0.06162, 0.04559, 0.008309, 0.0, 0.0, 0.01172, 0.0, 0.07678, 0.05762, 0.0, 0.02559, 0.01641, 0.06644, 0.03897]): _vg.add([_i], _w, 'REPLACE')
_vg = ob_teamcolor.vertex_groups.new(name='Lower_Leg.L')
_vg = ob_teamcolor.vertex_groups.new(name='Foot.L')
_vg = ob_teamcolor.vertex_groups.new(name='Toes.L')
_vg = ob_teamcolor.vertex_groups.new(name='Upper_Leg.R')
_vg = ob_teamcolor.vertex_groups.new(name='Lower_Leg.R')
_vg = ob_teamcolor.vertex_groups.new(name='Foot.R')
_vg = ob_teamcolor.vertex_groups.new(name='Toes.R')
_m = ob_teamcolor.modifiers.new('Mirror', 'MIRROR')
_m.use_clip = True
_m = ob_teamcolor.modifiers.new('Armature', 'ARMATURE')
_m.object = ob_armature
ob_spear.parent = ob_armature
ob_spear.matrix_parent_inverse = Matrix(((-0.08754, -0.1798, 8.294e-09, -0.2438), (0.1798, -0.08754, -3.42e-09, 0.2352), (1.093e-09, 2.267e-08, 0.2, -0.8889), (0.0, 0.0, 0.0, 1.0)))
ob_spear.location = (-1.764, -0.4967, 4.336)
ob_spear.rotation_euler = (5.109, -1.219, -3.524)
ob_spear.scale = (0.2, 0.05, 1.0)
ob_spear.lineart.crease_threshold = 0.0
ob_hair.parent = ob_armature
ob_hair.location = (0.0, 0.0, 0.0)
ob_hair.scale = (0.1122, 0.1122, 0.1122)
ob_hair.lock_rotations_4d = False
ob_hair.empty_display_type = 'ARROWS'
ob_hair.lineart.crease_threshold = 0.0
_vg = ob_hair.vertex_groups.new(name='Hips')
_vg = ob_hair.vertex_groups.new(name='Bone.001')
_vg = ob_hair.vertex_groups.new(name='Chest')
_vg = ob_hair.vertex_groups.new(name='Neck')
for _i, _w in zip([5, 7, 9, 11, 17, 18, 20, 23, 25, 31, 33, 35, 37, 46, 47, 49, 50, 54, 56, 57, 61], [0.07526, 0.07317, 0.06636, 0.2642, 0.02586, 0.008252, 0.008032, 0.006547, 0.01021, 0.07526, 0.07317, 0.06636, 0.2642, 0.02586, 0.008252, 0.008032, 0.09009, 0.006547, 0.01021, 0.276, 0.01402]): _vg.add([_i], _w, 'REPLACE')
_vg = ob_hair.vertex_groups.new(name='Head')
for _i, _w in zip([0, 1, 2, 3, 4, 5, 6, 7, 8, 9, 10, 11, 12, 13, 14, 15, 16, 17, 18, 19, 20, 21, 22, 23, 24, 25, 26, 27, 28, 29, 30, 31, 32, 33, 34, 35, 36, 37, 38, 39, 40, 41, 42, 43, 44, 45, 46, 47, 48, 49, 50, 51, 52, 53, 54, 55, 56, 57, 58, 59, 60, 61], [0.9843, 0.984, 0.9964, 0.9963, 0.9807, 0.9183, 0.9859, 0.9195, 0.9919, 0.9271, 0.9925, 0.7058, 0.9845, 0.993, 0.9799, 0.9907, 0.998, 0.9595, 0.9684, 0.9864, 0.9682, 0.9891, 0.9908, 0.969, 0.9941, 0.9675, 0.9843, 0.984, 0.9964, 0.9963, 0.9807, 0.9183, 0.9859, 0.9195, 0.9919, 0.9271, 0.9925, 0.7058, 0.9845, 0.993, 0.9799, 0.9907, 0.9973, 0.9968, 0.998, 0.9806, 0.9595, 0.9684, 0.9864, 0.9682, 0.9012, 0.9832, 0.9891, 0.9908, 0.969, 0.9941, 0.9675, 0.6981, 0.9917, 0.9907, 0.9993, 0.9649]): _vg.add([_i], _w, 'REPLACE')
_vg = ob_hair.vertex_groups.new(name='Shoulder.L')
for _i, _w in zip([11], [0.001789]): _vg.add([_i], _w, 'REPLACE')
_vg = ob_hair.vertex_groups.new(name='Upper_Arm.L')
_vg = ob_hair.vertex_groups.new(name='Lower_Arm.L')
_vg = ob_hair.vertex_groups.new(name='Hand.L')
_vg = ob_hair.vertex_groups.new(name='Finger_Up.L')
_vg = ob_hair.vertex_groups.new(name='Finger_Low.L')
_vg = ob_hair.vertex_groups.new(name='Thump_Up.L')
_vg = ob_hair.vertex_groups.new(name='Thump_Low.L')
_vg = ob_hair.vertex_groups.new(name='Shoulder.R')
for _i, _w in zip([37], [0.001789]): _vg.add([_i], _w, 'REPLACE')
_vg = ob_hair.vertex_groups.new(name='Upper_Arm.R')
_vg = ob_hair.vertex_groups.new(name='Lower_Arm.R')
_vg = ob_hair.vertex_groups.new(name='Hand.R')
_vg = ob_hair.vertex_groups.new(name='Finger_Up.R')
_vg = ob_hair.vertex_groups.new(name='Finger_Low.R')
_vg = ob_hair.vertex_groups.new(name='Thump_Up.R')
_vg = ob_hair.vertex_groups.new(name='Thump_Low.R')
_vg = ob_hair.vertex_groups.new(name='Upper_Leg.L')
_vg = ob_hair.vertex_groups.new(name='Lower_Leg.L')
_vg = ob_hair.vertex_groups.new(name='Foot.L')
_vg = ob_hair.vertex_groups.new(name='Toes.L')
_vg = ob_hair.vertex_groups.new(name='Upper_Leg.R')
_vg = ob_hair.vertex_groups.new(name='Lower_Leg.R')
_vg = ob_hair.vertex_groups.new(name='Foot.R')
_vg = ob_hair.vertex_groups.new(name='Toes.R')
_m = ob_hair.modifiers.new('Armature', 'ARMATURE')
_m.object = ob_armature
_m = ob_hair.modifiers.new('Solidify', 'SOLIDIFY')
_m.thickness = -0.051
_m.nonmanifold_thickness_mode = 'FIXED'
_m.nonmanifold_merge_threshold = 0.0003
ob_shield.parent = ob_armature
ob_shield.matrix_parent_inverse = Matrix(((-0.08754, 0.1798, 1.216e-09, 0.2438), (-0.1798, -0.08754, -5.197e-08, 0.2352), (2.68e-09, 1.305e-09, 0.2, -0.8889), (0.0, 0.0, 0.0, 1.0)))
ob_shield.location = (1.764, -0.4967, 4.445)
ob_shield.rotation_euler = (1.571, 0.0, 4.712)
ob_shield.scale = (1.575, 1.575, 1.575)
ob_shield.lineart.crease_threshold = 0.0
_m = ob_shield.modifiers.new('Solidify', 'SOLIDIFY')
_m.thickness = -0.035
_m.nonmanifold_thickness_mode = 'FIXED'
_m.nonmanifold_merge_threshold = 0.0003
ob_teamcolor_001.parent = ob_shield
ob_teamcolor_001.matrix_parent_inverse = Matrix(((-0.5714, -1.862e-07, -1.502e-21, 3.102), (-2.98e-08, 2.498e-08, 0.5714, -2.478), (-1.788e-07, 0.5714, -2.498e-08, 0.484), (0.0, 0.0, 0.0, 1.0)))
ob_teamcolor_001.location = (5.429, -0.8471, 4.337)
ob_teamcolor_001.rotation_euler = (1.571, -0.0, 3.142)
ob_teamcolor_001.scale = (1.75, 1.75, 1.75)
ob_teamcolor_001.lineart.crease_threshold = 0.0
_m = ob_teamcolor_001.modifiers.new('Solidify', 'SOLIDIFY')
_m.thickness = -0.035
_m.nonmanifold_thickness_mode = 'FIXED'
_m.nonmanifold_merge_threshold = 0.0003

# ---- collection membership
col_collection_1.objects.link(ob_armature)
col_collection_1.objects.link(ob_body)
col_collection_1.objects.link(ob_lamp)
col_collection_1.objects.link(ob_camera)
col_collection_2.objects.link(ob_pants)
col_collection_3.objects.link(ob_teamcolor)
col_collection_4.objects.link(ob_spear)
col_collection_4.objects.link(ob_hair)
col_collection_4.objects.link(ob_shield)
col_collection_4.objects.link(ob_teamcolor_001)

# ---- scene / render settings (as saved in the file)
scene.camera = ob_camera
scene.frame_start = 1; scene.frame_end = 300; scene.frame_set(185)
scene.render.engine = 'BLENDER_EEVEE_NEXT'
scene.render.resolution_percentage = 50
scene.render.dither_intensity = 0.0
scene.cycles.use_denoising = False
scene.cycles.samples = 128
scene.cycles.sampling_pattern = 'TABULATED_SOBOL'
scene.cycles.use_adaptive_sampling = False
scene.cycles.use_light_tree = False
scene.cycles.blur_glossy = 0.0
scene.cycles.sample_clamp_indirect = 0.0
scene.view_settings.view_transform = 'Standard'
bpy.context.view_layer.update()
